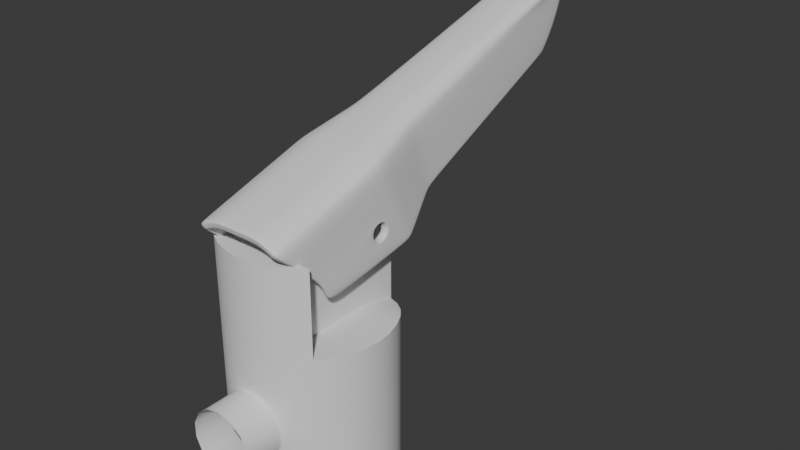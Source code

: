 # Source: extinguisher.blend  (saved by Blender 4.0.36; exported with 4.5.12 LTS)
import bpy
from mathutils import Matrix  # noqa: F401  (used for matrix-valued properties, if any)

bpy.ops.wm.read_factory_settings(use_empty=True)
scene = bpy.context.scene
scene.name = 'Scene'

# ---- node groups
ng_auto_smooth = bpy.data.node_groups.new('Auto Smooth', 'GeometryNodeTree')
_s = ng_auto_smooth.interface.new_socket(name='Geometry', in_out='OUTPUT', socket_type='NodeSocketGeometry')
_s = ng_auto_smooth.interface.new_socket(name='Geometry', in_out='INPUT', socket_type='NodeSocketGeometry')
_s = ng_auto_smooth.interface.new_socket(name='Angle', in_out='INPUT', socket_type='NodeSocketFloat')
_s.subtype = 'ANGLE'
_s.min_value = 0.0
_s.max_value = 3.142
ng_auto_smooth.is_modifier = True
_N = ng_auto_smooth.nodes; _L = ng_auto_smooth.links
n0 = _N.new('NodeGroupOutput'); n0.name = 'Group Output'; n0.location = (480, -100)
n1 = _N.new('NodeGroupInput'); n1.name = 'Group Input'; n1.location = (-420, -300)
n2 = _N.new('NodeGroupInput'); n2.name = 'Group Input.001'; n2.location = (-60, -100)
n3 = _N.new('GeometryNodeSetShadeSmooth'); n3.name = 'Set Shade Smooth'; n3.location = (120, -100)
n3.domain = 'EDGE'
n4 = _N.new('GeometryNodeSetShadeSmooth'); n4.name = 'Set Shade Smooth.001'; n4.location = (300, -100)
n5 = _N.new('GeometryNodeInputMeshEdgeAngle'); n5.name = 'Edge Angle'; n5.location = (-420, -220)
n6 = _N.new('GeometryNodeInputEdgeSmooth'); n6.name = 'Is Edge Smooth'; n6.location = (-60, -160)
n7 = _N.new('GeometryNodeInputShadeSmooth'); n7.name = 'Is Face Smooth'; n7.location = (-240, -340)
n8 = _N.new('FunctionNodeBooleanMath'); n8.name = 'Boolean Math'; n8.location = (-60, -220)
n9 = _N.new('FunctionNodeCompare'); n9.name = 'Compare'; n9.location = (-240, -180)
n9.operation = 'LESS_EQUAL'
_L.new(n5.outputs[0], n9.inputs[0])
_L.new(n4.outputs[0], n0.inputs[0])
_L.new(n1.outputs[1], n9.inputs[1])
_L.new(n9.outputs[0], n8.inputs[0])
_L.new(n7.outputs[0], n8.inputs[1])
_L.new(n2.outputs[0], n3.inputs[0])
_L.new(n6.outputs[0], n3.inputs[1])
_L.new(n3.outputs[0], n4.inputs[0])
_L.new(n8.outputs[0], n3.inputs[2])
n0.is_active_output = True

# ---- world
world_world = bpy.data.worlds.new('World'); scene.world = world_world
world_world.use_nodes = True; world_world.node_tree.nodes.clear()
_N = world_world.node_tree.nodes; _L = world_world.node_tree.links
n0 = _N.new('ShaderNodeOutputWorld'); n0.name = 'World Output'; n0.location = (300, 300)
n1 = _N.new('ShaderNodeBackground'); n1.name = 'Background'; n1.location = (10, 300)
n1.inputs[0].default_value = (0.05088, 0.05088, 0.05088, 1.0)
_L.new(n1.outputs[0], n0.inputs[0])
n0.is_active_output = True
world_world.color = (0.05088, 0.05088, 0.05088)
world_world.use_sun_shadow = False
world_world.sun_shadow_jitter_overblur = 0.0

# ---- meshes
me_cylinder_003 = bpy.data.meshes.new('Cylinder.003')
me_cylinder_003.from_pydata([(0.0, -1.0, -1.132), (-0.1951, -0.9808, -1.132), (-0.3827, -0.9239, -1.132), (-0.5556, -0.8315, -1.132), (-0.7071, -0.7071, -1.132), (-0.8315, -0.5556, -1.132), (-0.9239, -0.3827, -1.132), (-0.9808, -0.1951, -1.132), (-1.0, 0.0, -1.132), (-0.8315, -0.5556, -0.7778), (-0.9239, -0.3827, -0.5556), (-0.9239, -0.3827, -0.7778), (-0.9808, -0.1951, -0.7778), (-1.0, 0.0, -0.7778), (-0.8315, -0.5556, -0.9318), (-0.9239, -0.3827, -0.9318), (-0.9808, -0.1951, -0.9318), (-1.0, 0.0, -0.9318), (0.0, -0.9781, -0.7778), (0.0, -1.0, -0.7578), (0.0, -0.9936, -0.7719), (-0.1984, -0.9585, -0.7778), (-0.1951, -0.9808, -0.7578), (-0.1961, -0.9742, -0.7719), (-0.3927, -0.8993, -0.7778), (-0.3827, -0.9239, -0.7578), (-0.3856, -0.9167, -0.7719), (-0.5327, -0.8244, -0.7778), (-0.5556, -0.8315, -0.7578), (-0.5489, -0.8294, -0.7719), (-0.6512, -0.7271, -0.7778), (-0.721, -0.6932, -0.7578), (-0.6871, -0.7071, -0.7978), (-0.6889, -0.7137, -0.7719), (-0.6922, -0.7091, -0.7778), (-0.7053, -0.703, -0.7777), (-0.6692, -0.713, -0.7836), (0.0, -0.9781, -0.9318), (0.0, -1.0, -0.9518), (0.0, -0.9936, -0.9377), (-0.1984, -0.9585, -0.9318), (-0.1951, -0.9808, -0.9518), (-0.1961, -0.9742, -0.9377), (-0.3927, -0.8993, -0.9318), (-0.3827, -0.9239, -0.9518), (-0.3856, -0.9167, -0.9377), (-0.5327, -0.8244, -0.9318), (-0.5556, -0.8315, -0.9518), (-0.5489, -0.8294, -0.9377), (-0.6512, -0.7271, -0.9318), (-0.6871, -0.7071, -0.9118), (-0.721, -0.6932, -0.9518), (-0.6692, -0.713, -0.926), (-0.6922, -0.7091, -0.9318), (-0.7053, -0.703, -0.9319), (-0.6889, -0.7137, -0.9377), (0.0, -0.7071, -0.9118), (0.0, -0.7271, -0.9318), (0.0, -0.713, -0.926), (-0.2357, -0.7071, -0.9118), (-0.2327, -0.7271, -0.9318), (-0.2348, -0.713, -0.926), (-0.4632, -0.7271, -0.9318), (-0.4714, -0.7071, -0.9118), (-0.469, -0.713, -0.926), (0.0, -0.7271, -0.7778), (0.0, -0.7071, -0.7978), (0.0, -0.713, -0.7836), (-0.2327, -0.7271, -0.7778), (-0.2357, -0.7071, -0.7978), (-0.2348, -0.713, -0.7836), (-0.4714, -0.7071, -0.7978), (-0.4632, -0.7271, -0.7778), (-0.469, -0.713, -0.7836), (0.0, 1.0, -1.132), (-0.1951, 0.9808, -1.132), (-0.3827, 0.9239, -1.132), (-0.5556, 0.8315, -1.132), (-0.7071, 0.7071, -1.132), (-0.8315, 0.5556, -1.132), (-0.9239, 0.3827, -1.132), (-0.9808, 0.1951, -1.132), (0.0, 1.0, -0.5556), (-0.3827, 0.9239, -0.5556), (-0.7071, 0.7071, -0.5556), (-0.8315, 0.5556, -0.5556), (-0.8315, 0.5556, -0.7778), (-0.9239, 0.3827, -0.5556), (-0.9239, 0.3827, -0.7778), (-0.9808, 0.1951, -0.7778), (-0.8315, 0.5556, -0.9318), (-0.9239, 0.3827, -0.9318), (-0.9808, 0.1951, -0.9318), (0.0, 0.9781, -0.7778), (0.0, 1.0, -0.7578), (0.0, 0.9936, -0.7719), (-0.1984, 0.9585, -0.7778), (-0.1951, 0.9808, -0.7578), (-0.1961, 0.9742, -0.7719), (-0.3927, 0.8993, -0.7778), (-0.3827, 0.9239, -0.7578), (-0.3856, 0.9167, -0.7719), (-0.5327, 0.8244, -0.7778), (-0.5556, 0.8315, -0.7578), (-0.5489, 0.8294, -0.7719), (-0.6512, 0.7271, -0.7778), (-0.721, 0.6932, -0.7578), (-0.6871, 0.7071, -0.7978), (-0.6889, 0.7137, -0.7719), (-0.6922, 0.7091, -0.7778), (-0.7053, 0.703, -0.7777), (-0.6692, 0.713, -0.7836), (0.0, 0.9781, -0.9318), (0.0, 1.0, -0.9518), (0.0, 0.9936, -0.9377), (-0.1984, 0.9585, -0.9318), (-0.1951, 0.9808, -0.9518), (-0.1961, 0.9742, -0.9377), (-0.3927, 0.8993, -0.9318), (-0.3827, 0.9239, -0.9518), (-0.3856, 0.9167, -0.9377), (-0.5327, 0.8244, -0.9318), (-0.5556, 0.8315, -0.9518), (-0.5489, 0.8294, -0.9377), (-0.6512, 0.7271, -0.9318), (-0.6871, 0.7071, -0.9118), (-0.721, 0.6932, -0.9518), (-0.6692, 0.713, -0.926), (-0.6922, 0.7091, -0.9318), (-0.7053, 0.703, -0.9319), (-0.6889, 0.7137, -0.9377), (0.0, 0.7071, -0.9118), (0.0, 0.7271, -0.9318), (0.0, 0.713, -0.926), (-0.2357, 0.7071, -0.9118), (-0.2327, 0.7271, -0.9318), (-0.2348, 0.713, -0.926), (-0.4632, 0.7271, -0.9318), (-0.4714, 0.7071, -0.9118), (-0.469, 0.713, -0.926), (0.0, 0.7271, -0.7778), (0.0, 0.7071, -0.7978), (0.0, 0.713, -0.7836), (-0.2327, 0.7271, -0.7778), (-0.2357, 0.7071, -0.7978), (-0.2348, 0.713, -0.7836), (-0.4714, 0.7071, -0.7978), (-0.4632, 0.7271, -0.7778), (-0.469, 0.713, -0.7836), (0.0, 1.0, 0.7945), (0.0, -1.0, 1.0), (-0.1951, -0.9808, 1.0), (-0.3827, -0.9239, 1.0), (-0.5556, -0.8315, 1.0), (-0.8315, -0.5556, 1.0), (-0.9239, -0.3827, 1.0), (-0.9808, -0.1951, 1.0), (-1.0, 0.0, 1.0), (-0.9808, 0.1951, 1.0), (-0.9239, 0.3827, 1.0), (-0.8315, 0.5556, 0.9882), (-0.5556, 0.8315, 0.9138), (-0.3827, 0.9239, 0.8747), (-0.1951, 0.9808, 0.8348), (0.0, 1.0, -0.3333), (0.0, 1.0, -0.1111), (0.0, 1.0, 0.1111), (0.0, 1.0, 0.3333), (0.0, 1.0, 0.5556), (0.0, 1.0, 0.7778), (0.0, -1.0, 0.7778), (0.0, -1.0, 0.5556), (0.0, -1.0, -0.5556), (-0.1951, -0.9808, 0.7778), (-0.1951, -0.9808, 0.5556), (-0.1951, -0.9808, -0.5556), (-0.3827, -0.9239, 0.7778), (-0.3827, -0.9239, 0.5556), (-0.3827, -0.9239, -0.5556), (-0.5556, -0.8315, 0.7778), (-0.5556, -0.8315, 0.5556), (-0.5556, -0.8315, 0.3333), (-0.5556, -0.8315, 0.1111), (-0.5556, -0.8315, -0.1111), (-0.5556, -0.8315, -0.3333), (-0.5556, -0.8315, -0.5556), (-0.7071, -0.7071, 0.7778), (-0.7071, -0.7071, 0.5556), (-0.7071, -0.7071, 0.3333), (-0.7071, -0.7071, 0.1111), (-0.7071, -0.7071, -0.1111), (-0.7071, -0.7071, -0.3333), (-0.7071, -0.7071, -0.5556), (-0.8315, -0.5556, 0.7778), (-0.8315, -0.5556, 0.5556), (-0.8315, -0.5556, 0.3333), (-0.8315, -0.5556, 0.1111), (-0.8315, -0.5556, -0.1111), (-0.8315, -0.5556, -0.3333), (-0.8315, -0.5556, -0.5556), (-0.9239, -0.3827, 0.7778), (-0.9239, -0.3827, 0.5556), (-0.9239, -0.3827, 0.3333), (-0.9239, -0.3827, 0.1111), (-0.9239, -0.3827, -0.1111), (-0.9239, -0.3827, -0.3333), (-0.9808, -0.1951, 0.7778), (-0.9808, -0.1951, 0.5556), (-0.9808, -0.1951, 0.3333), (-0.9808, -0.1951, 0.1111), (-0.9808, -0.1951, -0.1111), (-0.9808, -0.1951, -0.3333), (-0.9808, -0.1951, -0.5556), (-1.0, 0.0, 0.7778), (-1.0, 0.0, 0.5556), (-1.0, 0.0, 0.3333), (-1.0, 0.0, 0.1111), (-1.0, 0.0, -0.1111), (-1.0, 0.0, -0.3333), (-1.0, 0.0, -0.5556), (-0.9808, 0.1951, 0.7778), (-0.9808, 0.1951, 0.5556), (-0.9808, 0.1951, 0.3333), (-0.9808, 0.1951, 0.1111), (-0.9808, 0.1951, -0.1111), (-0.9808, 0.1951, -0.3333), (-0.9808, 0.1951, -0.5556), (-0.9239, 0.3827, 0.7778), (-0.9239, 0.3827, 0.5556), (-0.9239, 0.3827, 0.3333), (-0.9239, 0.3827, 0.1111), (-0.9239, 0.3827, -0.1111), (-0.9239, 0.3827, -0.3333), (-0.8315, 0.5556, 0.7778), (-0.8315, 0.5556, 0.5556), (-0.8315, 0.5556, 0.3333), (-0.8315, 0.5556, 0.1111), (-0.8315, 0.5556, -0.1111), (-0.8315, 0.5556, -0.3333), (-0.7071, 0.7071, 0.7778), (-0.7071, 0.7071, 0.5556), (-0.7071, 0.7071, 0.3333), (-0.7071, 0.7071, 0.1111), (-0.7071, 0.7071, -0.1111), (-0.7071, 0.7071, -0.3333), (-0.5556, 0.8315, 0.7778), (-0.5556, 0.8315, 0.5556), (-0.5556, 0.8315, 0.3333), (-0.5556, 0.8315, 0.1111), (-0.5556, 0.8315, -0.1111), (-0.5556, 0.8315, -0.3333), (-0.5556, 0.8315, -0.5556), (-0.3827, 0.9239, 0.7778), (-0.3827, 0.9239, 0.5556), (-0.3827, 0.9239, 0.3333), (-0.3827, 0.9239, 0.1111), (-0.3827, 0.9239, -0.1111), (-0.3827, 0.9239, -0.3333), (-0.1951, 0.9808, 0.7778), (-0.1951, 0.9808, 0.5556), (-0.1951, 0.9808, 0.3333), (-0.1951, 0.9808, 0.1111), (-0.1951, 0.9808, -0.1111), (-0.1951, 0.9808, -0.3333), (-0.1951, 0.9808, -0.5556), (0.0, -1.437, 0.4168), (0.0, -1.437, -0.4168), (-0.1809, -1.437, 0.3755), (-0.1809, -1.437, -0.3755), (-0.3259, -1.437, 0.2599), (-0.4064, -1.437, 0.09275), (-0.4064, -1.437, -0.09275), (-0.3259, -1.437, -0.2599), (0.0, -0.9769, 0.4168), (0.0, -0.9605, 0.4437), (0.0, -0.9614, 0.4247), (0.0, -0.9605, -0.4437), (0.0, -0.9769, -0.4168), (0.0, -0.9614, -0.4247), (-0.1809, -0.9769, 0.3755), (-0.183, -0.9556, 0.4033), (-0.1815, -0.9599, 0.3837), (-0.183, -0.9556, -0.4033), (-0.1809, -0.9769, -0.3755), (-0.1815, -0.9599, -0.3837), (-0.3259, -0.9769, 0.2599), (-0.3428, -0.9422, 0.2757), (-0.3308, -0.956, 0.2645), (-0.427, -0.9345, 0.09529), (-0.4064, -0.9769, 0.09275), (-0.4124, -0.9538, 0.09349), (-0.427, -0.9345, -0.09529), (-0.4064, -0.9769, -0.09275), (-0.4124, -0.9538, -0.09349), (-0.3428, -0.9422, -0.2757), (-0.3259, -0.9769, -0.2599), (-0.3308, -0.956, -0.2645), (0.0, -0.9699, 2.084), (-0.1892, -0.9512, 2.084), (-0.3711, -0.896, 2.084), (-0.5388, -0.8064, 2.084), (-0.6233, -0.7371, 2.084), (0.0, 0.9699, 2.084), (-0.3527, 0.9016, 2.084), (-0.1892, 0.9512, 2.084), (0.0, -0.7071, 2.084), (-0.1998, -0.7071, 2.084), (-0.3555, -0.7371, 2.084), (-0.7071, -0.7071, 1.0), (-0.7071, 0.7071, 0.9518), (-0.3841, -0.5556, 1.0), (-0.3841, -0.3827, 1.0), (-0.3841, -0.1951, 1.0), (-0.3841, 0.0, 1.0), (-0.3841, 0.1951, 1.0), (-0.3841, 0.3827, 1.0), (-0.3841, 0.5556, 0.9882), (-0.3841, -0.7071, 1.0), (-0.3841, 0.7071, 0.9518), (-0.1957, 0.7773, 2.084), (-0.1962, 0.5898, 2.084), (-0.1967, 0.4022, 2.084), (-0.1972, 0.2147, 2.084), (-0.1978, 0.02714, 2.084), (-0.1983, -0.1604, 2.084), (-0.1988, -0.3479, 2.084), (-0.1993, -0.5355, 2.084), (-0.353, 0.7272, 2.084), (-0.3533, 0.546, 2.084), (-0.3536, 0.3648, 2.084), (-0.354, 0.1836, 2.084), (-0.3543, 0.002335, 2.084), (-0.3546, -0.1789, 2.084), (-0.3549, -0.3601, 2.084), (-0.3552, -0.5413, 2.084), (0.0, 0.7942, 2.084), (0.0, 0.6045, 2.084), (0.0, 0.4149, 2.084), (0.0, 0.2252, 2.084), (0.0, 0.0355, 2.084), (0.0, -0.1542, 2.084), (0.0, -0.3439, 2.084), (0.0, -0.5335, 2.084), (0.0, 1.0, 0.7813), (0.0, -1.0, 0.9868), (-0.1951, -0.9808, 0.9868), (-0.3827, -0.9239, 0.9868), (-0.5556, -0.8315, 0.9868), (-0.7071, -0.7071, 0.9868), (-0.8315, -0.5556, 0.9868), (-0.9239, -0.3827, 0.9868), (-0.9808, -0.1951, 0.9868), (-1.0, 0.0, 0.9868), (-0.9808, 0.1951, 0.9868), (-0.9239, 0.3827, 0.9868), (-0.8315, 0.5556, 0.975), (-0.7071, 0.7071, 0.9386), (-0.5556, 0.8315, 0.9006), (-0.3827, 0.9239, 0.8615), (-0.1951, 0.9808, 0.8216), (-0.3827, -0.9239, 1.029), (-0.5556, -0.8315, 1.029), (0.0, -1.0, 1.029), (-0.1951, -0.9808, 1.029), (-0.7071, -0.7071, 1.029), (0.0, 1.0, 0.8239), (-0.3827, 0.9239, 0.904), (-0.1951, 0.9808, 0.8641), (-0.3841, 0.7076, 0.9811), (-0.3841, 0.5553, 1.018), (-0.3841, 0.3822, 1.029), (-0.3841, 0.1948, 1.029), (-0.3841, 6.462e-05, 1.029), (-0.3841, -0.1947, 1.029), (-0.3841, -0.3821, 1.029), (-0.3841, -0.5552, 1.029), (-0.3841, -0.7071, 1.029), (-0.3827, -0.9239, 2.05), (0.0, -1.0, 2.05), (0.0, 1.0, 2.05), (-0.3827, 0.9239, 2.05), (-0.3831, 0.7267, 2.05), (-0.3834, 0.5463, 2.05), (-0.3837, 0.3654, 2.05), (-0.384, 0.184, 2.05), (-0.3843, 0.002312, 2.05), (-0.3846, -0.1793, 2.05), (-0.3849, -0.3608, 2.05), (-0.3852, -0.5417, 2.05), (-0.5556, -0.8315, 2.05), (-0.1951, -0.9808, 2.05), (-0.7071, -0.7071, 2.05), (-0.1951, 0.9808, 2.05), (-0.3854, -0.7071, 2.05), (0.0, -1.0, 2.084), (-0.1951, -0.9808, 2.084), (-0.3827, -0.9239, 2.084), (-0.5556, -0.8315, 2.084), (-0.7071, -0.7071, 2.084), (0.0, 1.0, 2.084), (-0.1951, 0.9808, 2.084), (-0.3827, 0.9239, 2.084), (-0.3855, -0.7071, 2.084), (-0.3852, -0.5413, 2.084), (-0.383, 0.7273, 2.084), (-0.3833, 0.546, 2.084), (-0.3836, 0.3648, 2.084), (-0.384, 0.1836, 2.084), (-0.3843, 0.002386, 2.084), (-0.3846, -0.1788, 2.084), (-0.3849, -0.3601, 2.084), (0.1951, -0.9808, -1.132), (0.3827, -0.9239, -1.132), (0.5556, -0.8315, -1.132), (0.7071, -0.7071, -1.132), (0.8315, -0.5556, -1.132), (0.9239, -0.3827, -1.132), (0.9808, -0.1951, -1.132), (1.0, 0.0, -1.132), (0.8315, -0.5556, -0.7778), (0.9239, -0.3827, -0.5556), (0.9239, -0.3827, -0.7778), (0.9808, -0.1951, -0.7778), (1.0, 0.0, -0.7778), (0.8315, -0.5556, -0.9318), (0.9239, -0.3827, -0.9318), (0.9808, -0.1951, -0.9318), (1.0, 0.0, -0.9318), (0.1984, -0.9585, -0.7778), (0.1951, -0.9808, -0.7578), (0.1961, -0.9742, -0.7719), (0.3927, -0.8993, -0.7778), (0.3827, -0.9239, -0.7578), (0.3856, -0.9167, -0.7719), (0.5327, -0.8244, -0.7778), (0.5556, -0.8315, -0.7578), (0.5489, -0.8294, -0.7719), (0.6512, -0.7271, -0.7778), (0.721, -0.6932, -0.7578), (0.6871, -0.7071, -0.7978), (0.6889, -0.7137, -0.7719), (0.6922, -0.7091, -0.7778), (0.7053, -0.703, -0.7777), (0.6692, -0.713, -0.7836), (0.1984, -0.9585, -0.9318), (0.1951, -0.9808, -0.9518), (0.1961, -0.9742, -0.9377), (0.3927, -0.8993, -0.9318), (0.3827, -0.9239, -0.9518), (0.3856, -0.9167, -0.9377), (0.5327, -0.8244, -0.9318), (0.5556, -0.8315, -0.9518), (0.5489, -0.8294, -0.9377), (0.6512, -0.7271, -0.9318), (0.6871, -0.7071, -0.9118), (0.721, -0.6932, -0.9518), (0.6692, -0.713, -0.926), (0.6922, -0.7091, -0.9318), (0.7053, -0.703, -0.9319), (0.6889, -0.7137, -0.9377), (0.2357, -0.7071, -0.9118), (0.2327, -0.7271, -0.9318), (0.2348, -0.713, -0.926), (0.4632, -0.7271, -0.9318), (0.4714, -0.7071, -0.9118), (0.469, -0.713, -0.926), (0.2327, -0.7271, -0.7778), (0.2357, -0.7071, -0.7978), (0.2348, -0.713, -0.7836), (0.4714, -0.7071, -0.7978), (0.4632, -0.7271, -0.7778), (0.469, -0.713, -0.7836), (0.1951, 0.9808, -1.132), (0.3827, 0.9239, -1.132), (0.5556, 0.8315, -1.132), (0.7071, 0.7071, -1.132), (0.8315, 0.5556, -1.132), (0.9239, 0.3827, -1.132), (0.9808, 0.1951, -1.132), (0.3827, 0.9239, -0.5556), (0.7071, 0.7071, -0.5556), (0.8315, 0.5556, -0.5556), (0.8315, 0.5556, -0.7778), (0.9239, 0.3827, -0.5556), (0.9239, 0.3827, -0.7778), (0.9808, 0.1951, -0.7778), (0.8315, 0.5556, -0.9318), (0.9239, 0.3827, -0.9318), (0.9808, 0.1951, -0.9318), (0.1984, 0.9585, -0.7778), (0.1951, 0.9808, -0.7578), (0.1961, 0.9742, -0.7719), (0.3927, 0.8993, -0.7778), (0.3827, 0.9239, -0.7578), (0.3856, 0.9167, -0.7719), (0.5327, 0.8244, -0.7778), (0.5556, 0.8315, -0.7578), (0.5489, 0.8294, -0.7719), (0.6512, 0.7271, -0.7778), (0.721, 0.6932, -0.7578), (0.6871, 0.7071, -0.7978), (0.6889, 0.7137, -0.7719), (0.6922, 0.7091, -0.7778), (0.7053, 0.703, -0.7777), (0.6692, 0.713, -0.7836), (0.1984, 0.9585, -0.9318), (0.1951, 0.9808, -0.9518), (0.1961, 0.9742, -0.9377), (0.3927, 0.8993, -0.9318), (0.3827, 0.9239, -0.9518), (0.3856, 0.9167, -0.9377), (0.5327, 0.8244, -0.9318), (0.5556, 0.8315, -0.9518), (0.5489, 0.8294, -0.9377), (0.6512, 0.7271, -0.9318), (0.6871, 0.7071, -0.9118), (0.721, 0.6932, -0.9518), (0.6692, 0.713, -0.926), (0.6922, 0.7091, -0.9318), (0.7053, 0.703, -0.9319), (0.6889, 0.7137, -0.9377), (0.2357, 0.7071, -0.9118), (0.2327, 0.7271, -0.9318), (0.2348, 0.713, -0.926), (0.4632, 0.7271, -0.9318), (0.4714, 0.7071, -0.9118), (0.469, 0.713, -0.926), (0.2327, 0.7271, -0.7778), (0.2357, 0.7071, -0.7978), (0.2348, 0.713, -0.7836), (0.4714, 0.7071, -0.7978), (0.4632, 0.7271, -0.7778), (0.469, 0.713, -0.7836), (0.1951, -0.9808, 1.0), (0.3827, -0.9239, 1.0), (0.5556, -0.8315, 1.0), (0.8315, -0.5556, 1.0), (0.9239, -0.3827, 1.0), (0.9808, -0.1951, 1.0), (1.0, 0.0, 1.0), (0.9808, 0.1951, 1.0), (0.9239, 0.3827, 1.0), (0.8315, 0.5556, 0.9882), (0.7071, 0.7071, 0.9518), (0.5556, 0.8315, 0.9138), (0.3827, 0.9239, 0.8747), (0.1951, 0.9808, 0.8348), (0.1951, -0.9808, 0.7778), (0.1951, -0.9808, 0.5556), (0.1951, -0.9808, -0.5556), (0.3827, -0.9239, 0.7778), (0.3827, -0.9239, 0.5556), (0.3827, -0.9239, -0.5556), (0.5556, -0.8315, 0.7778), (0.5556, -0.8315, 0.5556), (0.5556, -0.8315, 0.3333), (0.5556, -0.8315, 0.1111), (0.5556, -0.8315, -0.1111), (0.5556, -0.8315, -0.3333), (0.5556, -0.8315, -0.5556), (0.7071, -0.7071, 0.7778), (0.7071, -0.7071, 0.5556), (0.7071, -0.7071, 0.3333), (0.7071, -0.7071, 0.1111), (0.7071, -0.7071, -0.1111), (0.7071, -0.7071, -0.3333), (0.7071, -0.7071, -0.5556), (0.8315, -0.5556, 0.7778), (0.8315, -0.5556, 0.5556), (0.8315, -0.5556, 0.3333), (0.8315, -0.5556, 0.1111), (0.8315, -0.5556, -0.1111), (0.8315, -0.5556, -0.3333), (0.8315, -0.5556, -0.5556), (0.9239, -0.3827, 0.7778), (0.9239, -0.3827, 0.5556), (0.9239, -0.3827, 0.3333), (0.9239, -0.3827, 0.1111), (0.9239, -0.3827, -0.1111), (0.9239, -0.3827, -0.3333), (0.9808, -0.1951, 0.7778), (0.9808, -0.1951, 0.5556), (0.9808, -0.1951, 0.3333), (0.9808, -0.1951, 0.1111), (0.9808, -0.1951, -0.1111), (0.9808, -0.1951, -0.3333), (0.9808, -0.1951, -0.5556), (1.0, 0.0, 0.7778), (1.0, 0.0, 0.5556), (1.0, 0.0, 0.3333), (1.0, 0.0, 0.1111), (1.0, 0.0, -0.1111), (1.0, 0.0, -0.3333), (1.0, 0.0, -0.5556), (0.9808, 0.1951, 0.7778), (0.9808, 0.1951, 0.5556), (0.9808, 0.1951, 0.3333), (0.9808, 0.1951, 0.1111), (0.9808, 0.1951, -0.1111), (0.9808, 0.1951, -0.3333), (0.9808, 0.1951, -0.5556), (0.9239, 0.3827, 0.7778), (0.9239, 0.3827, 0.5556), (0.9239, 0.3827, 0.3333), (0.9239, 0.3827, 0.1111), (0.9239, 0.3827, -0.1111), (0.9239, 0.3827, -0.3333), (0.8315, 0.5556, 0.7778), (0.8315, 0.5556, 0.5556), (0.8315, 0.5556, 0.3333), (0.8315, 0.5556, 0.1111), (0.8315, 0.5556, -0.1111), (0.8315, 0.5556, -0.3333), (0.7071, 0.7071, 0.7778), (0.7071, 0.7071, 0.5556), (0.7071, 0.7071, 0.3333), (0.7071, 0.7071, 0.1111), (0.7071, 0.7071, -0.1111), (0.7071, 0.7071, -0.3333), (0.5556, 0.8315, 0.7778), (0.5556, 0.8315, 0.5556), (0.5556, 0.8315, 0.3333), (0.5556, 0.8315, 0.1111), (0.5556, 0.8315, -0.1111), (0.5556, 0.8315, -0.3333), (0.5556, 0.8315, -0.5556), (0.3827, 0.9239, 0.7778), (0.3827, 0.9239, 0.5556), (0.3827, 0.9239, 0.3333), (0.3827, 0.9239, 0.1111), (0.3827, 0.9239, -0.1111), (0.3827, 0.9239, -0.3333), (0.1951, 0.9808, 0.7778), (0.1951, 0.9808, 0.5556), (0.1951, 0.9808, 0.3333), (0.1951, 0.9808, 0.1111), (0.1951, 0.9808, -0.1111), (0.1951, 0.9808, -0.3333), (0.1951, 0.9808, -0.5556), (0.1809, -1.437, 0.3755), (0.1809, -1.437, -0.3755), (0.3259, -1.437, 0.2599), (0.4064, -1.437, 0.09275), (0.4064, -1.437, -0.09275), (0.3259, -1.437, -0.2599), (0.1809, -0.9769, 0.3755), (0.183, -0.9556, 0.4033), (0.1815, -0.9599, 0.3837), (0.183, -0.9556, -0.4033), (0.1809, -0.9769, -0.3755), (0.1815, -0.9599, -0.3837), (0.3259, -0.9769, 0.2599), (0.3428, -0.9422, 0.2757), (0.3308, -0.956, 0.2645), (0.427, -0.9345, 0.09529), (0.4064, -0.9769, 0.09275), (0.4124, -0.9538, 0.09349), (0.427, -0.9345, -0.09529), (0.4064, -0.9769, -0.09275), (0.4124, -0.9538, -0.09349), (0.3428, -0.9422, -0.2757), (0.3259, -0.9769, -0.2599), (0.3308, -0.956, -0.2645), (0.1892, -0.9512, 2.084), (0.3711, -0.896, 2.084), (0.5388, -0.8064, 2.084), (0.6233, -0.7371, 2.084), (0.3527, 0.9016, 2.084), (0.1892, 0.9512, 2.084), (0.1998, -0.7071, 2.084), (0.3555, -0.7371, 2.084), (0.7071, -0.7071, 1.0), (0.3841, -0.5556, 1.0), (0.3841, -0.3827, 1.0), (0.3841, -0.1951, 1.0), (0.3841, 0.0, 1.0), (0.3841, 0.1951, 1.0), (0.3841, 0.3827, 1.0), (0.3841, 0.5556, 0.9882), (0.3841, 0.7071, 0.9518), (0.3841, -0.7071, 1.0), (0.1957, 0.7773, 2.084), (0.1962, 0.5898, 2.084), (0.1967, 0.4022, 2.084), (0.1972, 0.2147, 2.084), (0.1978, 0.02714, 2.084), (0.1983, -0.1604, 2.084), (0.1988, -0.3479, 2.084), (0.1993, -0.5355, 2.084), (0.353, 0.7272, 2.084), (0.3533, 0.546, 2.084), (0.3536, 0.3648, 2.084), (0.354, 0.1836, 2.084), (0.3543, 0.002335, 2.084), (0.3546, -0.1789, 2.084), (0.3549, -0.3601, 2.084), (0.3552, -0.5413, 2.084), (0.1951, -0.9808, 0.9868), (0.3827, -0.9239, 0.9868), (0.5556, -0.8315, 0.9868), (0.7071, -0.7071, 0.9868), (0.8315, -0.5556, 0.9868), (0.9239, -0.3827, 0.9868), (0.9808, -0.1951, 0.9868), (1.0, 0.0, 0.9868), (0.9808, 0.1951, 0.9868), (0.9239, 0.3827, 0.9868), (0.8315, 0.5556, 0.975), (0.7071, 0.7071, 0.9386), (0.5556, 0.8315, 0.9006), (0.3827, 0.9239, 0.8615), (0.1951, 0.9808, 0.8216), (0.3827, -0.9239, 1.029), (0.5556, -0.8315, 1.029), (0.1951, -0.9808, 1.029), (0.7071, -0.7071, 1.029), (0.3827, 0.9239, 0.904), (0.1951, 0.9808, 0.8641), (0.3841, 0.7076, 0.9811), (0.3841, 0.5553, 1.018), (0.3841, 0.3822, 1.029), (0.3841, 0.1948, 1.029), (0.3841, 6.462e-05, 1.029), (0.3841, -0.1947, 1.029), (0.3841, -0.3821, 1.029), (0.3841, -0.5552, 1.029), (0.3841, -0.7071, 1.029), (0.3827, -0.9239, 2.05), (0.3827, 0.9239, 2.05), (0.3831, 0.7267, 2.05), (0.3834, 0.5463, 2.05), (0.3837, 0.3654, 2.05), (0.384, 0.184, 2.05), (0.3843, 0.002312, 2.05), (0.3846, -0.1793, 2.05), (0.3849, -0.3608, 2.05), (0.3852, -0.5417, 2.05), (0.5556, -0.8315, 2.05), (0.1951, -0.9808, 2.05), (0.7071, -0.7071, 2.05), (0.1951, 0.9808, 2.05), (0.3854, -0.7071, 2.05), (0.1951, -0.9808, 2.084), (0.3827, -0.9239, 2.084), (0.5556, -0.8315, 2.084), (0.7071, -0.7071, 2.084), (0.1951, 0.9808, 2.084), (0.3827, 0.9239, 2.084), (0.3855, -0.7071, 2.084), (0.3852, -0.5413, 2.084), (0.383, 0.7273, 2.084), (0.3833, 0.546, 2.084), (0.3836, 0.3648, 2.084), (0.384, 0.1836, 2.084), (0.3843, 0.002386, 2.084), (0.3846, -0.1788, 2.084), (0.3849, -0.3601, 2.084)], [], [(16, 12, 13, 17), (12, 212, 219, 13), (15, 11, 12, 16), (11, 10, 212, 12), (14, 9, 11, 15), (9, 199, 10, 11), (63, 71, 32, 50), (51, 31, 9, 14), (31, 192, 199, 9), (30, 72, 24, 27), (24, 72, 68, 21), (21, 68, 65, 18), (40, 37, 57, 60), (43, 40, 60, 62), (49, 46, 43, 62), (4, 51, 14, 5), (5, 14, 15, 6), (6, 15, 16, 7), (7, 16, 17, 8), (56, 66, 69, 59), (59, 69, 71, 63), (22, 175, 178, 25), (19, 172, 175, 22), (25, 178, 185, 28), (28, 185, 192, 31), (1, 41, 44, 2), (0, 38, 41, 1), (2, 44, 47, 3), (3, 47, 51, 4), (30, 33, 34, 36), (31, 35, 34, 33), (32, 36, 34, 35), (49, 52, 53, 55), (50, 54, 53, 52), (51, 55, 53, 54), (28, 31, 33, 29), (29, 33, 30, 27), (25, 28, 29, 26), (26, 29, 27, 24), (22, 25, 26, 23), (23, 26, 24, 21), (19, 22, 23, 20), (20, 23, 21, 18), (63, 50, 52, 64), (64, 52, 49, 62), (72, 30, 36, 73), (73, 36, 32, 71), (31, 51, 54, 35), (35, 54, 50, 32), (37, 40, 42, 39), (39, 42, 41, 38), (40, 43, 45, 42), (42, 45, 44, 41), (43, 46, 48, 45), (45, 48, 47, 44), (46, 49, 55, 48), (48, 55, 51, 47), (56, 59, 61, 58), (58, 61, 60, 57), (59, 63, 64, 61), (61, 64, 62, 60), (65, 68, 70, 67), (67, 70, 69, 66), (68, 72, 73, 70), (70, 73, 71, 69), (92, 17, 13, 89), (89, 13, 219, 226), (91, 92, 89, 88), (88, 89, 226, 87), (90, 91, 88, 86), (86, 88, 87, 85), (138, 125, 107, 146), (126, 90, 86, 106), (106, 86, 85, 84), (105, 102, 99, 147), (99, 96, 143, 147), (96, 93, 140, 143), (115, 135, 132, 112), (118, 137, 135, 115), (124, 137, 118, 121), (78, 79, 90, 126), (79, 80, 91, 90), (80, 81, 92, 91), (81, 8, 17, 92), (131, 134, 144, 141), (134, 138, 146, 144), (97, 100, 83, 264), (94, 97, 264, 82), (100, 103, 251, 83), (103, 106, 84, 251), (75, 76, 119, 116), (74, 75, 116, 113), (76, 77, 122, 119), (77, 78, 126, 122), (105, 111, 109, 108), (106, 108, 109, 110), (107, 110, 109, 111), (124, 130, 128, 127), (125, 127, 128, 129), (126, 129, 128, 130), (103, 104, 108, 106), (104, 102, 105, 108), (100, 101, 104, 103), (101, 99, 102, 104), (97, 98, 101, 100), (98, 96, 99, 101), (94, 95, 98, 97), (95, 93, 96, 98), (138, 139, 127, 125), (139, 137, 124, 127), (147, 148, 111, 105), (148, 146, 107, 111), (106, 110, 129, 126), (110, 107, 125, 129), (112, 114, 117, 115), (114, 113, 116, 117), (115, 117, 120, 118), (117, 116, 119, 120), (118, 120, 123, 121), (120, 119, 122, 123), (121, 123, 130, 124), (123, 122, 126, 130), (131, 133, 136, 134), (133, 132, 135, 136), (134, 136, 139, 138), (136, 135, 137, 139), (140, 142, 145, 143), (142, 141, 144, 145), (143, 145, 148, 147), (145, 144, 146, 148), (344, 150, 151, 345), (345, 151, 152, 346), (346, 152, 153, 347), (347, 153, 308, 348), (348, 308, 154, 349), (349, 154, 155, 350), (350, 155, 156, 351), (351, 156, 157, 352), (352, 157, 158, 353), (353, 158, 159, 354), (354, 159, 160, 355), (355, 160, 309, 356), (356, 309, 161, 357), (357, 161, 162, 358), (358, 162, 163, 359), (359, 163, 149, 343), (264, 263, 164, 82), (263, 262, 165, 164), (262, 261, 166, 165), (261, 260, 167, 166), (260, 259, 168, 167), (259, 258, 169, 168), (83, 257, 263, 264), (257, 256, 262, 263), (256, 255, 261, 262), (255, 254, 260, 261), (254, 253, 259, 260), (253, 252, 258, 259), (251, 250, 257, 83), (250, 249, 256, 257), (249, 248, 255, 256), (248, 247, 254, 255), (247, 246, 253, 254), (246, 245, 252, 253), (84, 244, 250, 251), (244, 243, 249, 250), (243, 242, 248, 249), (242, 241, 247, 248), (241, 240, 246, 247), (240, 239, 245, 246), (85, 238, 244, 84), (238, 237, 243, 244), (237, 236, 242, 243), (236, 235, 241, 242), (235, 234, 240, 241), (234, 233, 239, 240), (87, 232, 238, 85), (232, 231, 237, 238), (231, 230, 236, 237), (230, 229, 235, 236), (229, 228, 234, 235), (228, 227, 233, 234), (226, 225, 232, 87), (225, 224, 231, 232), (224, 223, 230, 231), (223, 222, 229, 230), (222, 221, 228, 229), (221, 220, 227, 228), (219, 218, 225, 226), (218, 217, 224, 225), (217, 216, 223, 224), (216, 215, 222, 223), (215, 214, 221, 222), (214, 213, 220, 221), (212, 211, 218, 219), (211, 210, 217, 218), (210, 209, 216, 217), (209, 208, 215, 216), (208, 207, 214, 215), (207, 206, 213, 214), (10, 205, 211, 212), (205, 204, 210, 211), (204, 203, 209, 210), (203, 202, 208, 209), (202, 201, 207, 208), (201, 200, 206, 207), (199, 198, 205, 10), (198, 197, 204, 205), (197, 196, 203, 204), (196, 195, 202, 203), (195, 194, 201, 202), (194, 193, 200, 201), (192, 191, 198, 199), (191, 190, 197, 198), (190, 189, 196, 197), (189, 188, 195, 196), (188, 187, 194, 195), (187, 186, 193, 194), (185, 184, 191, 192), (184, 183, 190, 191), (183, 182, 189, 190), (182, 181, 188, 189), (181, 180, 187, 188), (180, 179, 186, 187), (178, 294, 184, 185), (292, 295, 272, 271), (289, 292, 271, 270), (285, 289, 270, 269), (177, 176, 179, 180), (295, 283, 268, 272), (279, 285, 269, 267), (174, 173, 176, 177), (283, 277, 266, 268), (273, 279, 267, 265), (171, 170, 173, 174), (274, 171, 174, 280), (280, 174, 177, 286), (288, 286, 181, 182), (172, 276, 282, 175), (286, 177, 180, 181), (291, 288, 182, 183), (175, 282, 294, 178), (294, 291, 183, 184), (286, 288, 290, 287), (287, 290, 289, 285), (288, 291, 293, 290), (290, 293, 292, 289), (291, 294, 296, 293), (293, 296, 295, 292), (283, 295, 296, 284), (284, 296, 294, 282), (280, 286, 287, 281), (281, 287, 285, 279), (277, 283, 284, 278), (278, 284, 282, 276), (274, 280, 281, 275), (275, 281, 279, 273), (389, 377, 396, 397), (390, 378, 394, 395), (391, 389, 397, 398), (377, 390, 395, 396), (392, 380, 401, 400), (379, 392, 400, 399), (298, 297, 305, 306), (299, 298, 306, 307), (300, 299, 307, 301), (334, 307, 306, 326), (326, 306, 305, 342), (156, 155, 311, 312), (160, 159, 315, 316), (157, 156, 312, 313), (154, 308, 317, 310), (309, 160, 316, 318), (158, 157, 313, 314), (155, 154, 310, 311), (159, 158, 314, 315), (162, 161, 309, 318), (304, 319, 335, 302), (319, 320, 336, 335), (320, 321, 337, 336), (321, 322, 338, 337), (322, 323, 339, 338), (323, 324, 340, 339), (324, 325, 341, 340), (325, 326, 342, 341), (303, 327, 319, 304), (327, 328, 320, 319), (328, 329, 321, 320), (329, 330, 322, 321), (330, 331, 323, 322), (331, 332, 324, 323), (332, 333, 325, 324), (333, 334, 326, 325), (366, 162, 318, 368), (368, 318, 316, 369), (383, 406, 405, 382), (384, 407, 406, 383), (385, 408, 407, 384), (386, 409, 408, 385), (387, 410, 409, 386), (388, 403, 410, 387), (376, 375, 310, 317), (393, 391, 398, 402), (258, 359, 343, 169), (252, 358, 359, 258), (245, 357, 358, 252), (239, 356, 357, 245), (233, 355, 356, 239), (227, 354, 355, 233), (220, 353, 354, 227), (213, 352, 353, 220), (206, 351, 352, 213), (200, 350, 351, 206), (193, 349, 350, 200), (186, 348, 349, 193), (179, 347, 348, 186), (176, 346, 347, 179), (173, 345, 346, 176), (170, 344, 345, 173), (317, 308, 364, 376), (393, 388, 375, 376), (310, 375, 374, 311), (311, 374, 373, 312), (312, 373, 372, 313), (313, 372, 371, 314), (314, 371, 370, 315), (315, 370, 369, 316), (381, 368, 369, 382), (380, 366, 368, 381), (149, 163, 367, 365), (163, 162, 366, 367), (152, 151, 363, 360), (308, 153, 361, 364), (151, 150, 362, 363), (153, 152, 360, 361), (401, 380, 381, 404), (404, 381, 382, 405), (402, 403, 388, 393), (376, 364, 391, 393), (375, 388, 387, 374), (374, 387, 386, 373), (373, 386, 385, 372), (372, 385, 384, 371), (371, 384, 383, 370), (370, 383, 382, 369), (365, 367, 392, 379), (367, 366, 380, 392), (360, 363, 390, 377), (364, 361, 389, 391), (363, 362, 378, 390), (361, 360, 377, 389), (297, 298, 395, 394), (298, 299, 396, 395), (299, 300, 397, 396), (300, 301, 398, 397), (303, 304, 400, 401), (304, 302, 399, 400), (301, 307, 402, 398), (307, 334, 403, 402), (327, 303, 401, 404), (328, 327, 404, 405), (329, 328, 405, 406), (330, 329, 406, 407), (331, 330, 407, 408), (332, 331, 408, 409), (333, 332, 409, 410), (334, 333, 410, 403), (426, 427, 423, 422), (422, 423, 593, 586), (425, 426, 422, 421), (421, 422, 586, 420), (424, 425, 421, 419), (419, 421, 420, 573), (464, 454, 439, 469), (455, 424, 419, 438), (438, 419, 573, 566), (437, 434, 431, 470), (431, 428, 466, 470), (428, 18, 65, 466), (444, 461, 57, 37), (447, 463, 461, 444), (453, 463, 447, 450), (414, 415, 424, 455), (415, 416, 425, 424), (416, 417, 426, 425), (417, 418, 427, 426), (56, 460, 467, 66), (460, 464, 469, 467), (429, 432, 552, 549), (19, 429, 549, 172), (432, 435, 559, 552), (435, 438, 566, 559), (411, 412, 448, 445), (0, 411, 445, 38), (412, 413, 451, 448), (413, 414, 455, 451), (437, 443, 441, 440), (438, 440, 441, 442), (439, 442, 441, 443), (453, 459, 457, 456), (454, 456, 457, 458), (455, 458, 457, 459), (435, 436, 440, 438), (436, 434, 437, 440), (432, 433, 436, 435), (433, 431, 434, 436), (429, 430, 433, 432), (430, 428, 431, 433), (19, 20, 430, 429), (20, 18, 428, 430), (464, 465, 456, 454), (465, 463, 453, 456), (470, 471, 443, 437), (471, 469, 439, 443), (438, 442, 458, 455), (442, 439, 454, 458), (37, 39, 446, 444), (39, 38, 445, 446), (444, 446, 449, 447), (446, 445, 448, 449), (447, 449, 452, 450), (449, 448, 451, 452), (450, 452, 459, 453), (452, 451, 455, 459), (56, 58, 462, 460), (58, 57, 461, 462), (460, 462, 465, 464), (462, 461, 463, 465), (65, 67, 468, 466), (67, 66, 467, 468), (466, 468, 471, 470), (468, 467, 469, 471), (488, 485, 423, 427), (485, 600, 593, 423), (487, 484, 485, 488), (484, 483, 600, 485), (486, 482, 484, 487), (482, 481, 483, 484), (525, 530, 500, 515), (516, 499, 482, 486), (499, 480, 481, 482), (498, 531, 492, 495), (492, 531, 527, 489), (489, 527, 140, 93), (505, 112, 132, 522), (508, 505, 522, 524), (514, 511, 508, 524), (475, 516, 486, 476), (476, 486, 487, 477), (477, 487, 488, 478), (478, 488, 427, 418), (131, 141, 528, 521), (521, 528, 530, 525), (490, 638, 479, 493), (94, 82, 638, 490), (493, 479, 625, 496), (496, 625, 480, 499), (472, 506, 509, 473), (74, 113, 506, 472), (473, 509, 512, 474), (474, 512, 516, 475), (498, 501, 502, 504), (499, 503, 502, 501), (500, 504, 502, 503), (514, 517, 518, 520), (515, 519, 518, 517), (516, 520, 518, 519), (496, 499, 501, 497), (497, 501, 498, 495), (493, 496, 497, 494), (494, 497, 495, 492), (490, 493, 494, 491), (491, 494, 492, 489), (94, 490, 491, 95), (95, 491, 489, 93), (525, 515, 517, 526), (526, 517, 514, 524), (531, 498, 504, 532), (532, 504, 500, 530), (499, 516, 519, 503), (503, 519, 515, 500), (112, 505, 507, 114), (114, 507, 506, 113), (505, 508, 510, 507), (507, 510, 509, 506), (508, 511, 513, 510), (510, 513, 512, 509), (511, 514, 520, 513), (513, 520, 516, 512), (131, 521, 523, 133), (133, 523, 522, 132), (521, 525, 526, 523), (523, 526, 524, 522), (140, 527, 529, 142), (142, 529, 528, 141), (527, 531, 532, 529), (529, 532, 530, 528), (344, 697, 533, 150), (697, 698, 534, 533), (698, 699, 535, 534), (699, 700, 671, 535), (700, 701, 536, 671), (701, 702, 537, 536), (702, 703, 538, 537), (703, 704, 539, 538), (704, 705, 540, 539), (705, 706, 541, 540), (706, 707, 542, 541), (707, 708, 543, 542), (708, 709, 544, 543), (709, 710, 545, 544), (710, 711, 546, 545), (711, 343, 149, 546), (638, 82, 164, 637), (637, 164, 165, 636), (636, 165, 166, 635), (635, 166, 167, 634), (634, 167, 168, 633), (633, 168, 169, 632), (479, 638, 637, 631), (631, 637, 636, 630), (630, 636, 635, 629), (629, 635, 634, 628), (628, 634, 633, 627), (627, 633, 632, 626), (625, 479, 631, 624), (624, 631, 630, 623), (623, 630, 629, 622), (622, 629, 628, 621), (621, 628, 627, 620), (620, 627, 626, 619), (480, 625, 624, 618), (618, 624, 623, 617), (617, 623, 622, 616), (616, 622, 621, 615), (615, 621, 620, 614), (614, 620, 619, 613), (481, 480, 618, 612), (612, 618, 617, 611), (611, 617, 616, 610), (610, 616, 615, 609), (609, 615, 614, 608), (608, 614, 613, 607), (483, 481, 612, 606), (606, 612, 611, 605), (605, 611, 610, 604), (604, 610, 609, 603), (603, 609, 608, 602), (602, 608, 607, 601), (600, 483, 606, 599), (599, 606, 605, 598), (598, 605, 604, 597), (597, 604, 603, 596), (596, 603, 602, 595), (595, 602, 601, 594), (593, 600, 599, 592), (592, 599, 598, 591), (591, 598, 597, 590), (590, 597, 596, 589), (589, 596, 595, 588), (588, 595, 594, 587), (586, 593, 592, 585), (585, 592, 591, 584), (584, 591, 590, 583), (583, 590, 589, 582), (582, 589, 588, 581), (581, 588, 587, 580), (420, 586, 585, 579), (579, 585, 584, 578), (578, 584, 583, 577), (577, 583, 582, 576), (576, 582, 581, 575), (575, 581, 580, 574), (573, 420, 579, 572), (572, 579, 578, 571), (571, 578, 577, 570), (570, 577, 576, 569), (569, 576, 575, 568), (568, 575, 574, 567), (566, 573, 572, 565), (565, 572, 571, 564), (564, 571, 570, 563), (563, 570, 569, 562), (562, 569, 568, 561), (561, 568, 567, 560), (559, 566, 565, 558), (558, 565, 564, 557), (557, 564, 563, 556), (556, 563, 562, 555), (555, 562, 561, 554), (554, 561, 560, 553), (552, 559, 558, 660), (658, 643, 644, 661), (655, 642, 643, 658), (651, 641, 642, 655), (551, 554, 553, 550), (661, 644, 640, 649), (645, 639, 641, 651), (548, 551, 550, 547), (649, 640, 266, 277), (273, 265, 639, 645), (171, 548, 547, 170), (274, 646, 548, 171), (646, 652, 551, 548), (654, 556, 555, 652), (172, 549, 648, 276), (652, 555, 554, 551), (657, 557, 556, 654), (549, 552, 660, 648), (660, 558, 557, 657), (652, 653, 656, 654), (653, 651, 655, 656), (654, 656, 659, 657), (656, 655, 658, 659), (657, 659, 662, 660), (659, 658, 661, 662), (649, 650, 662, 661), (650, 648, 660, 662), (646, 647, 653, 652), (647, 645, 651, 653), (277, 278, 650, 649), (278, 276, 648, 650), (274, 275, 647, 646), (275, 273, 645, 647), (737, 744, 743, 727), (738, 742, 394, 378), (739, 745, 744, 737), (727, 743, 742, 738), (740, 746, 747, 728), (379, 399, 746, 740), (663, 669, 305, 297), (664, 670, 669, 663), (665, 666, 670, 664), (696, 688, 669, 670), (688, 342, 305, 669), (538, 674, 673, 537), (542, 678, 677, 541), (539, 675, 674, 538), (536, 672, 680, 671), (543, 679, 678, 542), (540, 676, 675, 539), (537, 673, 672, 536), (541, 677, 676, 540), (545, 679, 543, 544), (668, 302, 335, 681), (681, 335, 336, 682), (682, 336, 337, 683), (683, 337, 338, 684), (684, 338, 339, 685), (685, 339, 340, 686), (686, 340, 341, 687), (687, 341, 342, 688), (667, 668, 681, 689), (689, 681, 682, 690), (690, 682, 683, 691), (691, 683, 684, 692), (692, 684, 685, 693), (693, 685, 686, 694), (694, 686, 687, 695), (695, 687, 688, 696), (716, 718, 679, 545), (718, 719, 678, 679), (731, 730, 751, 752), (732, 731, 752, 753), (733, 732, 753, 754), (734, 733, 754, 755), (735, 734, 755, 756), (736, 735, 756, 749), (726, 680, 672, 725), (741, 748, 745, 739), (632, 169, 343, 711), (626, 632, 711, 710), (619, 626, 710, 709), (613, 619, 709, 708), (607, 613, 708, 707), (601, 607, 707, 706), (594, 601, 706, 705), (587, 594, 705, 704), (580, 587, 704, 703), (574, 580, 703, 702), (567, 574, 702, 701), (560, 567, 701, 700), (553, 560, 700, 699), (550, 553, 699, 698), (547, 550, 698, 697), (170, 547, 697, 344), (680, 726, 715, 671), (741, 726, 725, 736), (672, 673, 724, 725), (673, 674, 723, 724), (674, 675, 722, 723), (675, 676, 721, 722), (676, 677, 720, 721), (677, 678, 719, 720), (729, 730, 719, 718), (728, 729, 718, 716), (149, 365, 717, 546), (546, 717, 716, 545), (534, 712, 714, 533), (671, 715, 713, 535), (533, 714, 362, 150), (535, 713, 712, 534), (747, 750, 729, 728), (750, 751, 730, 729), (748, 741, 736, 749), (726, 741, 739, 715), (725, 724, 735, 736), (724, 723, 734, 735), (723, 722, 733, 734), (722, 721, 732, 733), (721, 720, 731, 732), (720, 719, 730, 731), (365, 379, 740, 717), (717, 740, 728, 716), (712, 727, 738, 714), (715, 739, 737, 713), (714, 738, 378, 362), (713, 737, 727, 712), (297, 394, 742, 663), (663, 742, 743, 664), (664, 743, 744, 665), (665, 744, 745, 666), (667, 747, 746, 668), (668, 746, 399, 302), (666, 745, 748, 670), (670, 748, 749, 696), (689, 750, 747, 667), (690, 751, 750, 689), (691, 752, 751, 690), (692, 753, 752, 691), (693, 754, 753, 692), (694, 755, 754, 693), (695, 756, 755, 694), (696, 749, 756, 695)])
me_cylinder_003.polygons.foreach_set('use_smooth', [True] * 734)
_uv = me_cylinder_003.uv_layers.new(name='UVMap')
_uv.uv.foreach_set('vector', [0.2812, 0.5246, 0.2812, 0.5556, 0.25, 0.5556, 0.25, 0.5246, 0.2812, 0.5556, 0.2812, 0.6111, 0.25, 0.6111, 0.25, 0.5556, 0.3125, 0.5246, 0.3125, 0.5556, 0.2812, 0.5556, 0.2812, 0.5246, 0.3125, 0.5556, 0.3125, 0.6111, 0.2812, 0.6111, 0.2812, 0.5556, 0.3438, 0.5246, 0.3438, 0.5556, 0.3125, 0.5556, 0.3125, 0.5246, 0.3438, 0.5556, 0.3437, 0.6111, 0.3125, 0.6111, 0.3125, 0.5556, 0.4167, 0.5286, 0.4167, 0.5515, 0.3785, 0.5515, 0.3785, 0.5286, 0.3719, 0.5206, 0.3719, 0.5596, 0.3438, 0.5556, 0.3438, 0.5246, 0.3719, 0.5606, 0.375, 0.6111, 0.3437, 0.6111, 0.3438, 0.5556, 0.3856, 0.5556, 0.4186, 0.5556, 0.4351, 0.5556, 0.4097, 0.5556, 0.4351, 0.5556, 0.4186, 0.5556, 0.4591, 0.5556, 0.4679, 0.5556, 0.4679, 0.5556, 0.4591, 0.5556, 0.5, 0.5556, 0.5, 0.5556, 0.4679, 0.5246, 0.5, 0.5246, 0.5, 0.5246, 0.4591, 0.5246, 0.4351, 0.5246, 0.4679, 0.5246, 0.4591, 0.5246, 0.4186, 0.5246, 0.3856, 0.5246, 0.4097, 0.5246, 0.4351, 0.5246, 0.4186, 0.5246, 0.375, 0.5, 0.3719, 0.5222, 0.3438, 0.5246, 0.3438, 0.5, 0.3438, 0.5, 0.3438, 0.5246, 0.3125, 0.5246, 0.3125, 0.5, 0.3125, 0.5, 0.3125, 0.5246, 0.2812, 0.5246, 0.2812, 0.5, 0.2812, 0.5, 0.2812, 0.5246, 0.25, 0.5246, 0.25, 0.5, 0.5, 0.5286, 0.5, 0.5515, 0.4583, 0.5515, 0.4583, 0.5286, 0.4583, 0.5286, 0.4583, 0.5515, 0.4167, 0.5515, 0.4167, 0.5286, 0.4688, 0.5606, 0.4688, 0.6111, 0.4375, 0.6111, 0.4375, 0.5606, 0.5, 0.5606, 0.5, 0.6111, 0.4688, 0.6111, 0.4688, 0.5606, 0.4375, 0.5606, 0.4375, 0.6111, 0.4062, 0.6111, 0.4062, 0.5606, 0.4062, 0.5606, 0.4062, 0.6111, 0.375, 0.6111, 0.3719, 0.5606, 0.4688, 0.5, 0.4688, 0.5222, 0.4375, 0.5222, 0.4375, 0.5, 0.5, 0.5, 0.5, 0.5222, 0.4688, 0.5222, 0.4688, 0.5, 0.4375, 0.5, 0.4375, 0.5222, 0.4062, 0.5222, 0.4062, 0.5, 0.4062, 0.5, 0.4062, 0.5222, 0.3719, 0.5222, 0.375, 0.5, 0.3856, 0.5556, 0.3779, 0.5556, 0.3766, 0.5556, 0.3817, 0.5556, 0.3719, 0.5596, 0.375, 0.5556, 0.3766, 0.5556, 0.3778, 0.5556, 0.3785, 0.5515, 0.3817, 0.5556, 0.3766, 0.5556, 0.375, 0.5556, 0.3856, 0.5246, 0.3817, 0.5246, 0.3766, 0.5246, 0.3779, 0.5246, 0.3785, 0.5286, 0.375, 0.5246, 0.3766, 0.5246, 0.3817, 0.5246, 0.3719, 0.5222, 0.3779, 0.5246, 0.3766, 0.5246, 0.375, 0.5246, 0.4062, 0.5606, 0.3719, 0.5606, 0.3779, 0.5556, 0.4066, 0.5556, 0.4066, 0.5556, 0.3779, 0.5556, 0.3856, 0.5556, 0.4097, 0.5556, 0.4375, 0.5606, 0.4062, 0.5606, 0.4066, 0.5556, 0.437, 0.5556, 0.437, 0.5556, 0.4066, 0.5556, 0.4097, 0.5556, 0.4351, 0.5556, 0.4688, 0.5606, 0.4375, 0.5606, 0.437, 0.5556, 0.4685, 0.5556, 0.4685, 0.5556, 0.437, 0.5556, 0.4351, 0.5556, 0.4679, 0.5556, 0.5, 0.5606, 0.4688, 0.5606, 0.4685, 0.5556, 0.5, 0.5556, 0.5, 0.5556, 0.4685, 0.5556, 0.4679, 0.5556, 0.5, 0.5556, 0.4167, 0.5286, 0.3785, 0.5286, 0.3817, 0.5246, 0.4169, 0.5246, 0.4169, 0.5246, 0.3817, 0.5246, 0.3856, 0.5246, 0.4186, 0.5246, 0.4186, 0.5556, 0.3856, 0.5556, 0.3817, 0.5556, 0.4169, 0.5556, 0.4169, 0.5556, 0.3817, 0.5556, 0.3785, 0.5515, 0.4167, 0.5515, 0.3719, 0.5596, 0.3719, 0.5206, 0.375, 0.5246, 0.375, 0.5556, 0.375, 0.5556, 0.375, 0.5246, 0.3785, 0.5286, 0.3785, 0.5515, 0.5, 0.5246, 0.4679, 0.5246, 0.4685, 0.5246, 0.5, 0.5246, 0.5, 0.5246, 0.4685, 0.5246, 0.4688, 0.5222, 0.5, 0.5222, 0.4679, 0.5246, 0.4351, 0.5246, 0.437, 0.5246, 0.4685, 0.5246, 0.4685, 0.5246, 0.437, 0.5246, 0.4375, 0.5222, 0.4688, 0.5222, 0.4351, 0.5246, 0.4097, 0.5246, 0.4066, 0.5246, 0.437, 0.5246, 0.437, 0.5246, 0.4066, 0.5246, 0.4062, 0.5222, 0.4375, 0.5222, 0.4097, 0.5246, 0.3856, 0.5246, 0.3779, 0.5246, 0.4066, 0.5246, 0.4066, 0.5246, 0.3779, 0.5246, 0.3719, 0.5222, 0.4062, 0.5222, 0.5, 0.5286, 0.4583, 0.5286, 0.4584, 0.5246, 0.5, 0.5246, 0.5, 0.5246, 0.4584, 0.5246, 0.4591, 0.5246, 0.5, 0.5246, 0.4583, 0.5286, 0.4167, 0.5286, 0.4169, 0.5246, 0.4584, 0.5246, 0.4584, 0.5246, 0.4169, 0.5246, 0.4186, 0.5246, 0.4591, 0.5246, 0.5, 0.5556, 0.4591, 0.5556, 0.4584, 0.5556, 0.5, 0.5556, 0.5, 0.5556, 0.4584, 0.5556, 0.4583, 0.5515, 0.5, 0.5515, 0.4591, 0.5556, 0.4186, 0.5556, 0.4169, 0.5556, 0.4584, 0.5556, 0.4584, 0.5556, 0.4169, 0.5556, 0.4167, 0.5515, 0.4583, 0.5515, 0.2812, 0.5246, 0.25, 0.5246, 0.25, 0.5556, 0.2812, 0.5556, 0.2812, 0.5556, 0.25, 0.5556, 0.25, 0.6111, 0.2812, 0.6111, 0.3125, 0.5246, 0.2812, 0.5246, 0.2812, 0.5556, 0.3125, 0.5556, 0.3125, 0.5556, 0.2812, 0.5556, 0.2812, 0.6111, 0.3125, 0.6111, 0.3438, 0.5246, 0.3125, 0.5246, 0.3125, 0.5556, 0.3438, 0.5556, 0.3438, 0.5556, 0.3125, 0.5556, 0.3125, 0.6111, 0.3437, 0.6111, 0.4167, 0.5286, 0.3785, 0.5286, 0.3785, 0.5515, 0.4167, 0.5515, 0.3719, 0.5206, 0.3438, 0.5246, 0.3438, 0.5556, 0.3719, 0.5596, 0.3719, 0.5606, 0.3438, 0.5556, 0.3437, 0.6111, 0.375, 0.6111, 0.3856, 0.5556, 0.4097, 0.5556, 0.4351, 0.5556, 0.4186, 0.5556, 0.4351, 0.5556, 0.4679, 0.5556, 0.4591, 0.5556, 0.4186, 0.5556, 0.4679, 0.5556, 0.5, 0.5556, 0.5, 0.5556, 0.4591, 0.5556, 0.4679, 0.5246, 0.4591, 0.5246, 0.5, 0.5246, 0.5, 0.5246, 0.4351, 0.5246, 0.4186, 0.5246, 0.4591, 0.5246, 0.4679, 0.5246, 0.3856, 0.5246, 0.4186, 0.5246, 0.4351, 0.5246, 0.4097, 0.5246, 0.375, 0.5, 0.3438, 0.5, 0.3438, 0.5246, 0.3719, 0.5222, 0.3438, 0.5, 0.3125, 0.5, 0.3125, 0.5246, 0.3438, 0.5246, 0.3125, 0.5, 0.2812, 0.5, 0.2812, 0.5246, 0.3125, 0.5246, 0.2812, 0.5, 0.25, 0.5, 0.25, 0.5246, 0.2812, 0.5246, 0.5, 0.5286, 0.4583, 0.5286, 0.4583, 0.5515, 0.5, 0.5515, 0.4583, 0.5286, 0.4167, 0.5286, 0.4167, 0.5515, 0.4583, 0.5515, 0.4688, 0.5606, 0.4375, 0.5606, 0.4375, 0.6111, 0.4688, 0.6111, 0.5, 0.5606, 0.4688, 0.5606, 0.4688, 0.6111, 0.5, 0.6111, 0.4375, 0.5606, 0.4062, 0.5606, 0.4062, 0.6111, 0.4375, 0.6111, 0.4062, 0.5606, 0.3719, 0.5606, 0.375, 0.6111, 0.4062, 0.6111, 0.4688, 0.5, 0.4375, 0.5, 0.4375, 0.5222, 0.4688, 0.5222, 0.5, 0.5, 0.4688, 0.5, 0.4688, 0.5222, 0.5, 0.5222, 0.4375, 0.5, 0.4062, 0.5, 0.4062, 0.5222, 0.4375, 0.5222, 0.4062, 0.5, 0.375, 0.5, 0.3719, 0.5222, 0.4062, 0.5222, 0.3856, 0.5556, 0.3817, 0.5556, 0.3766, 0.5556, 0.3779, 0.5556, 0.3719, 0.5596, 0.3778, 0.5556, 0.3766, 0.5556, 0.375, 0.5556, 0.3785, 0.5515, 0.375, 0.5556, 0.3766, 0.5556, 0.3817, 0.5556, 0.3856, 0.5246, 0.3779, 0.5246, 0.3766, 0.5246, 0.3817, 0.5246, 0.3785, 0.5286, 0.3817, 0.5246, 0.3766, 0.5246, 0.375, 0.5246, 0.3719, 0.5222, 0.375, 0.5246, 0.3766, 0.5246, 0.3779, 0.5246, 0.4062, 0.5606, 0.4066, 0.5556, 0.3779, 0.5556, 0.3719, 0.5606, 0.4066, 0.5556, 0.4097, 0.5556, 0.3856, 0.5556, 0.3779, 0.5556, 0.4375, 0.5606, 0.437, 0.5556, 0.4066, 0.5556, 0.4062, 0.5606, 0.437, 0.5556, 0.4351, 0.5556, 0.4097, 0.5556, 0.4066, 0.5556, 0.4688, 0.5606, 0.4685, 0.5556, 0.437, 0.5556, 0.4375, 0.5606, 0.4685, 0.5556, 0.4679, 0.5556, 0.4351, 0.5556, 0.437, 0.5556, 0.5, 0.5606, 0.5, 0.5556, 0.4685, 0.5556, 0.4688, 0.5606, 0.5, 0.5556, 0.5, 0.5556, 0.4679, 0.5556, 0.4685, 0.5556, 0.4167, 0.5286, 0.4169, 0.5246, 0.3817, 0.5246, 0.3785, 0.5286, 0.4169, 0.5246, 0.4186, 0.5246, 0.3856, 0.5246, 0.3817, 0.5246, 0.4186, 0.5556, 0.4169, 0.5556, 0.3817, 0.5556, 0.3856, 0.5556, 0.4169, 0.5556, 0.4167, 0.5515, 0.3785, 0.5515, 0.3817, 0.5556, 0.3719, 0.5596, 0.375, 0.5556, 0.375, 0.5246, 0.3719, 0.5206, 0.375, 0.5556, 0.3785, 0.5515, 0.3785, 0.5286, 0.375, 0.5246, 0.5, 0.5246, 0.5, 0.5246, 0.4685, 0.5246, 0.4679, 0.5246, 0.5, 0.5246, 0.5, 0.5222, 0.4688, 0.5222, 0.4685, 0.5246, 0.4679, 0.5246, 0.4685, 0.5246, 0.437, 0.5246, 0.4351, 0.5246, 0.4685, 0.5246, 0.4688, 0.5222, 0.4375, 0.5222, 0.437, 0.5246, 0.4351, 0.5246, 0.437, 0.5246, 0.4066, 0.5246, 0.4097, 0.5246, 0.437, 0.5246, 0.4375, 0.5222, 0.4062, 0.5222, 0.4066, 0.5246, 0.4097, 0.5246, 0.4066, 0.5246, 0.3779, 0.5246, 0.3856, 0.5246, 0.4066, 0.5246, 0.4062, 0.5222, 0.3719, 0.5222, 0.3779, 0.5246, 0.5, 0.5286, 0.5, 0.5246, 0.4584, 0.5246, 0.4583, 0.5286, 0.5, 0.5246, 0.5, 0.5246, 0.4591, 0.5246, 0.4584, 0.5246, 0.4583, 0.5286, 0.4584, 0.5246, 0.4169, 0.5246, 0.4167, 0.5286, 0.4584, 0.5246, 0.4591, 0.5246, 0.4186, 0.5246, 0.4169, 0.5246, 0.5, 0.5556, 0.5, 0.5556, 0.4584, 0.5556, 0.4591, 0.5556, 0.5, 0.5556, 0.5, 0.5515, 0.4583, 0.5515, 0.4584, 0.5556, 0.4591, 0.5556, 0.4584, 0.5556, 0.4169, 0.5556, 0.4186, 0.5556, 0.4584, 0.5556, 0.4583, 0.5515, 0.4167, 0.5515, 0.4169, 0.5556, 0.5, 0.9967, 0.5, 1.0, 0.4688, 1.0, 0.4688, 0.9967, 0.4688, 0.9967, 0.4688, 1.0, 0.4375, 1.0, 0.4375, 0.9967, 0.4375, 0.9967, 0.4375, 1.0, 0.4062, 1.0, 0.4062, 0.9967, 0.4062, 0.9967, 0.4062, 1.0, 0.375, 1.0, 0.375, 0.9967, 0.375, 0.9967, 0.375, 1.0, 0.3438, 1.0, 0.3438, 0.9967, 0.3438, 0.9967, 0.3438, 1.0, 0.3125, 1.0, 0.3125, 0.9967, 0.3125, 0.9967, 0.3125, 1.0, 0.2812, 1.0, 0.2812, 0.9967, 0.2812, 0.9967, 0.2812, 1.0, 0.25, 1.0, 0.25, 0.9967, 0.25, 0.9967, 0.25, 1.0, 0.2188, 1.0, 0.2188, 0.9967, 0.2188, 0.9967, 0.2188, 1.0, 0.1875, 1.0, 0.1875, 0.9967, 0.1875, 0.9967, 0.1875, 1.0, 0.1562, 1.0, 0.1562, 0.9965, 0.1562, 0.9965, 0.1562, 1.0, 0.125, 1.0, 0.125, 0.9958, 0.125, 0.9958, 0.125, 1.0, 0.09375, 1.0, 0.09375, 0.9946, 0.09375, 0.9946, 0.09375, 1.0, 0.0625, 1.0, 0.0625, 0.9924, 0.0625, 0.9924, 0.0625, 1.0, 0.03125, 1.0, 0.03125, 0.9871, 0.03125, 0.9871, 0.03125, 1.0, 0.0, 1.0, 0.0, 0.9561, 0.03125, 0.6111, 0.03125, 0.6667, 0.0, 0.6667, 0.0, 0.6111, 0.03125, 0.6667, 0.03125, 0.7222, 0.0, 0.7222, 0.0, 0.6667, 0.03125, 0.7222, 0.03125, 0.7778, 0.0, 0.7778, 0.0, 0.7222, 0.03125, 0.7778, 0.03125, 0.8333, 0.0, 0.8333, 0.0, 0.7778, 0.03125, 0.8333, 0.03125, 0.8889, 0.0, 0.8889, 0.0, 0.8333, 0.03125, 0.8889, 0.03125, 0.9444, 0.0, 0.9444, 0.0, 0.8889, 0.0625, 0.6111, 0.0625, 0.6667, 0.03125, 0.6667, 0.03125, 0.6111, 0.0625, 0.6667, 0.0625, 0.7222, 0.03125, 0.7222, 0.03125, 0.6667, 0.0625, 0.7222, 0.0625, 0.7778, 0.03125, 0.7778, 0.03125, 0.7222, 0.0625, 0.7778, 0.0625, 0.8333, 0.03125, 0.8333, 0.03125, 0.7778, 0.0625, 0.8333, 0.0625, 0.8889, 0.03125, 0.8889, 0.03125, 0.8333, 0.0625, 0.8889, 0.0625, 0.9444, 0.03125, 0.9444, 0.03125, 0.8889, 0.09375, 0.6111, 0.09375, 0.6667, 0.0625, 0.6667, 0.0625, 0.6111, 0.09375, 0.6667, 0.09375, 0.7222, 0.0625, 0.7222, 0.0625, 0.6667, 0.09375, 0.7222, 0.09375, 0.7778, 0.0625, 0.7778, 0.0625, 0.7222, 0.09375, 0.7778, 0.09375, 0.8333, 0.0625, 0.8333, 0.0625, 0.7778, 0.09375, 0.8333, 0.09375, 0.8889, 0.0625, 0.8889, 0.0625, 0.8333, 0.09375, 0.8889, 0.09375, 0.9444, 0.0625, 0.9444, 0.0625, 0.8889, 0.125, 0.6111, 0.125, 0.6667, 0.09375, 0.6667, 0.09375, 0.6111, 0.125, 0.6667, 0.125, 0.7222, 0.09375, 0.7222, 0.09375, 0.6667, 0.125, 0.7222, 0.125, 0.7778, 0.09375, 0.7778, 0.09375, 0.7222, 0.125, 0.7778, 0.125, 0.8333, 0.09375, 0.8333, 0.09375, 0.7778, 0.125, 0.8333, 0.125, 0.8889, 0.09375, 0.8889, 0.09375, 0.8333, 0.125, 0.8889, 0.125, 0.9444, 0.09375, 0.9444, 0.09375, 0.8889, 0.1562, 0.6111, 0.1562, 0.6667, 0.125, 0.6667, 0.125, 0.6111, 0.1562, 0.6667, 0.1562, 0.7222, 0.125, 0.7222, 0.125, 0.6667, 0.1562, 0.7222, 0.1562, 0.7778, 0.125, 0.7778, 0.125, 0.7222, 0.1562, 0.7778, 0.1562, 0.8333, 0.125, 0.8333, 0.125, 0.7778, 0.1562, 0.8333, 0.1562, 0.8889, 0.125, 0.8889, 0.125, 0.8333, 0.1562, 0.8889, 0.1562, 0.9444, 0.125, 0.9444, 0.125, 0.8889, 0.1875, 0.6111, 0.1875, 0.6667, 0.1562, 0.6667, 0.1562, 0.6111, 0.1875, 0.6667, 0.1875, 0.7222, 0.1562, 0.7222, 0.1562, 0.6667, 0.1875, 0.7222, 0.1875, 0.7778, 0.1562, 0.7778, 0.1562, 0.7222, 0.1875, 0.7778, 0.1875, 0.8333, 0.1562, 0.8333, 0.1562, 0.7778, 0.1875, 0.8333, 0.1875, 0.8889, 0.1562, 0.8889, 0.1562, 0.8333, 0.1875, 0.8889, 0.1875, 0.9444, 0.1562, 0.9444, 0.1562, 0.8889, 0.2188, 0.6111, 0.2188, 0.6667, 0.1875, 0.6667, 0.1875, 0.6111, 0.2188, 0.6667, 0.2188, 0.7222, 0.1875, 0.7222, 0.1875, 0.6667, 0.2188, 0.7222, 0.2188, 0.7778, 0.1875, 0.7778, 0.1875, 0.7222, 0.2188, 0.7778, 0.2188, 0.8333, 0.1875, 0.8333, 0.1875, 0.7778, 0.2188, 0.8333, 0.2188, 0.8889, 0.1875, 0.8889, 0.1875, 0.8333, 0.2188, 0.8889, 0.2188, 0.9444, 0.1875, 0.9444, 0.1875, 0.8889, 0.25, 0.6111, 0.25, 0.6667, 0.2188, 0.6667, 0.2188, 0.6111, 0.25, 0.6667, 0.25, 0.7222, 0.2188, 0.7222, 0.2188, 0.6667, 0.25, 0.7222, 0.25, 0.7778, 0.2188, 0.7778, 0.2188, 0.7222, 0.25, 0.7778, 0.25, 0.8333, 0.2188, 0.8333, 0.2188, 0.7778, 0.25, 0.8333, 0.25, 0.8889, 0.2188, 0.8889, 0.2188, 0.8333, 0.25, 0.8889, 0.25, 0.9444, 0.2188, 0.9444, 0.2188, 0.8889, 0.2812, 0.6111, 0.2812, 0.6667, 0.25, 0.6667, 0.25, 0.6111, 0.2812, 0.6667, 0.2812, 0.7222, 0.25, 0.7222, 0.25, 0.6667, 0.2812, 0.7222, 0.2812, 0.7778, 0.25, 0.7778, 0.25, 0.7222, 0.2812, 0.7778, 0.2812, 0.8333, 0.25, 0.8333, 0.25, 0.7778, 0.2812, 0.8333, 0.2812, 0.8889, 0.25, 0.8889, 0.25, 0.8333, 0.2812, 0.8889, 0.2812, 0.9444, 0.25, 0.9444, 0.25, 0.8889, 0.3125, 0.6111, 0.3125, 0.6667, 0.2812, 0.6667, 0.2812, 0.6111, 0.3125, 0.6667, 0.3125, 0.7222, 0.2812, 0.7222, 0.2812, 0.6667, 0.3125, 0.7222, 0.3125, 0.7778, 0.2812, 0.7778, 0.2812, 0.7222, 0.3125, 0.7778, 0.3125, 0.8333, 0.2812, 0.8333, 0.2812, 0.7778, 0.3125, 0.8333, 0.3125, 0.8889, 0.2812, 0.8889, 0.2812, 0.8333, 0.3125, 0.8889, 0.3125, 0.9444, 0.2812, 0.9444, 0.2812, 0.8889, 0.3437, 0.6111, 0.3437, 0.6667, 0.3125, 0.6667, 0.3125, 0.6111, 0.3437, 0.6667, 0.3437, 0.7222, 0.3125, 0.7222, 0.3125, 0.6667, 0.3437, 0.7222, 0.3437, 0.7778, 0.3125, 0.7778, 0.3125, 0.7222, 0.3437, 0.7778, 0.3438, 0.8333, 0.3125, 0.8333, 0.3125, 0.7778, 0.3438, 0.8333, 0.3438, 0.8889, 0.3125, 0.8889, 0.3125, 0.8333, 0.3438, 0.8889, 0.3438, 0.9444, 0.3125, 0.9444, 0.3125, 0.8889, 0.375, 0.6111, 0.375, 0.6667, 0.3437, 0.6667, 0.3437, 0.6111, 0.375, 0.6667, 0.375, 0.7222, 0.3437, 0.7222, 0.3437, 0.6667, 0.375, 0.7222, 0.375, 0.7778, 0.3437, 0.7778, 0.3437, 0.7222, 0.375, 0.7778, 0.375, 0.8333, 0.3438, 0.8333, 0.3437, 0.7778, 0.375, 0.8333, 0.375, 0.8889, 0.3438, 0.8889, 0.3438, 0.8333, 0.375, 0.8889, 0.375, 0.9444, 0.3438, 0.9444, 0.3438, 0.8889, 0.4062, 0.6111, 0.4062, 0.6667, 0.375, 0.6667, 0.375, 0.6111, 0.4062, 0.6667, 0.4062, 0.7222, 0.375, 0.7222, 0.375, 0.6667, 0.4062, 0.7222, 0.4062, 0.7778, 0.375, 0.7778, 0.375, 0.7222, 0.4062, 0.7778, 0.4062, 0.8333, 0.375, 0.8333, 0.375, 0.7778, 0.4062, 0.8333, 0.4062, 0.8889, 0.375, 0.8889, 0.375, 0.8333, 0.4062, 0.8889, 0.4062, 0.9444, 0.375, 0.9444, 0.375, 0.8889, 0.4375, 0.6111, 0.4355, 0.6645, 0.4062, 0.6667, 0.4062, 0.6111, 0.4375, 0.7222, 0.4375, 0.6667, 0.4375, 0.6667, 0.4375, 0.7222, 0.4375, 0.7778, 0.4375, 0.7222, 0.4375, 0.7222, 0.4375, 0.7778, 0.4375, 0.8333, 0.4375, 0.7778, 0.4375, 0.7778, 0.4375, 0.8333, 0.4375, 0.8889, 0.4375, 0.9444, 0.4062, 0.9444, 0.4062, 0.8889, 0.4375, 0.6667, 0.4688, 0.6667, 0.4688, 0.6667, 0.4375, 0.6667, 0.4688, 0.8333, 0.4375, 0.8333, 0.4375, 0.8333, 0.4688, 0.8333, 0.4688, 0.8889, 0.4688, 0.9444, 0.4375, 0.9444, 0.4375, 0.8889, 0.4688, 0.6667, 0.5, 0.6667, 0.5, 0.6667, 0.4688, 0.6667, 0.5, 0.8333, 0.4688, 0.8333, 0.4688, 0.8333, 0.5, 0.8333, 0.5, 0.8889, 0.5, 0.9444, 0.4688, 0.9444, 0.4688, 0.8889, 0.5, 0.8441, 0.5, 0.8889, 0.4688, 0.8889, 0.4688, 0.8419, 0.4688, 0.8419, 0.4688, 0.8889, 0.4375, 0.8889, 0.4348, 0.8376, 0.4332, 0.7778, 0.4349, 0.8362, 0.4062, 0.8333, 0.4062, 0.7778, 0.5, 0.6111, 0.5, 0.6559, 0.4688, 0.6581, 0.4688, 0.6111, 0.4355, 0.8355, 0.4375, 0.8889, 0.4062, 0.8889, 0.4062, 0.8333, 0.4332, 0.7222, 0.4332, 0.7778, 0.4062, 0.7778, 0.4062, 0.7222, 0.4688, 0.6111, 0.4688, 0.6581, 0.4348, 0.6624, 0.4375, 0.6111, 0.4349, 0.6638, 0.4332, 0.7222, 0.4062, 0.7222, 0.4062, 0.6667, 0.4349, 0.8362, 0.4332, 0.7778, 0.4375, 0.7778, 0.4375, 0.8333, 0.4375, 0.8333, 0.4375, 0.7778, 0.4375, 0.7778, 0.4375, 0.8333, 0.4332, 0.7778, 0.4332, 0.7222, 0.4375, 0.7222, 0.4375, 0.7778, 0.4375, 0.7778, 0.4375, 0.7222, 0.4375, 0.7222, 0.4375, 0.7778, 0.4332, 0.7222, 0.4349, 0.6638, 0.4375, 0.6667, 0.4375, 0.7222, 0.4375, 0.7222, 0.4375, 0.6667, 0.4375, 0.6667, 0.4375, 0.7222, 0.4688, 0.6667, 0.4375, 0.6667, 0.4375, 0.6667, 0.4688, 0.6667, 0.4688, 0.6667, 0.4375, 0.6667, 0.4348, 0.6624, 0.4688, 0.6581, 0.4688, 0.8419, 0.4348, 0.8376, 0.4375, 0.8333, 0.4688, 0.8333, 0.4688, 0.8333, 0.4375, 0.8333, 0.4375, 0.8333, 0.4688, 0.8333, 0.5, 0.6667, 0.4688, 0.6667, 0.4688, 0.6667, 0.5, 0.6667, 0.5, 0.6667, 0.4688, 0.6667, 0.4688, 0.6581, 0.5, 0.6559, 0.5, 0.8441, 0.4688, 0.8419, 0.4688, 0.8333, 0.5, 0.8333, 0.5, 0.8333, 0.4688, 0.8333, 0.4688, 0.8333, 0.5, 0.8333, 0.4062, 1.0, 0.4375, 1.0, 0.4375, 1.0, 0.4062, 1.0, 0.4688, 1.0, 0.5, 1.0, 0.5, 1.0, 0.4688, 1.0, 0.375, 1.0, 0.4062, 1.0, 0.4062, 1.0, 0.375, 1.0, 0.4375, 1.0, 0.4688, 1.0, 0.4688, 1.0, 0.4375, 1.0, 0.03125, 1.0, 0.0625, 1.0, 0.0625, 1.0, 0.03125, 1.0, 0.0, 1.0, 0.03125, 1.0, 0.03125, 1.0, 0.0, 1.0, 0.4164, 0.8866, 0.4485, 0.8971, 0.0, 0.0, 0.0, 0.0, 0.3694, 0.8393, 0.4164, 0.8866, 0.0, 0.0, 0.05812, 0.1308, 0.3516, 0.8692, 0.3694, 0.8393, -0.0008756, -0.01811, 0.3285, 0.8556, 0.005811, 0.1011, -0.0008756, -0.01811, 0.0, 0.0, 0.003177, 0.1017, 0.003177, 0.1017, 0.0, 0.0, 0.0, 0.0, 0.0, 0.1017, 0.2812, 1.0, 0.3125, 1.0, 0.3125, 1.0, 0.2812, 1.0, 0.1562, 1.0, 0.1875, 1.0, 0.1875, 1.0, 0.1562, 1.0, 0.25, 1.0, 0.2812, 1.0, 0.2812, 1.0, 0.25, 1.0, 0.3438, 1.0, 0.375, 1.0, 0.375, 1.0, 0.3438, 1.0, 0.125, 1.0, 0.1562, 1.0, 0.1562, 1.0, 0.125, 1.0, 0.2188, 1.0, 0.25, 1.0, 0.25, 1.0, 0.2188, 1.0, 0.3125, 1.0, 0.3438, 1.0, 0.3438, 1.0, 0.3125, 1.0, 0.1875, 1.0, 0.2188, 1.0, 0.2188, 1.0, 0.1875, 1.0, 0.0625, 1.0, 0.09375, 1.0, 0.0, 0.0, 0.0, 0.0, 0.02978, 0.9822, 0.02748, 0.8795, 0.0, 0.8795, 0.0, 0.9823, 0.02748, 0.8795, 0.02401, 0.7683, 0.0, 0.7683, 0.0, 0.8795, 0.02401, 0.7683, 0.02054, 0.6572, 0.0, 0.6572, 0.0, 0.7683, 0.02054, 0.6572, 0.01707, 0.5461, 0.0, 0.5461, 0.0, 0.6572, 0.01707, 0.5461, 0.01359, 0.435, 0.0, 0.435, 0.0, 0.5461, 0.01359, 0.435, 0.01012, 0.3239, 0.0, 0.3239, 0.0, 0.435, 0.01012, 0.3239, 0.00665, 0.2128, 0.0, 0.2128, 0.0, 0.3239, 0.00665, 0.2128, 0.003177, 0.1017, 0.0, 0.1017, 0.0, 0.2128, 0.05651, 0.981, 0.05032, 0.8746, 0.02748, 0.8795, 0.02978, 0.9822, 0.05032, 0.8746, 0.04396, 0.7641, 0.02401, 0.7683, 0.02748, 0.8795, 0.04396, 0.7641, 0.0376, 0.6536, 0.02054, 0.6572, 0.02401, 0.7683, 0.0376, 0.6536, 0.03124, 0.5431, 0.01707, 0.5461, 0.02054, 0.6572, 0.03124, 0.5431, 0.02488, 0.4326, 0.01359, 0.435, 0.01707, 0.5461, 0.02488, 0.4326, 0.01852, 0.3221, 0.01012, 0.3239, 0.01359, 0.435, 0.01852, 0.3221, 0.01216, 0.2116, 0.00665, 0.2128, 0.01012, 0.3239, 0.01216, 0.2116, 0.005811, 0.1011, 0.003177, 0.1017, 0.00665, 0.2128, 0.0625, 1.0, 0.0625, 1.0, 0.0, 0.0, 0.001425, 0.0228, 0.001425, 0.0228, 0.0, 0.0, 0.0, 0.0, 0.001286, 0.02058, 0.04561, 0.6678, 0.04108, 0.6572, 0.04802, 0.7683, 0.04655, 0.7448, 0.03985, 0.5602, 0.03413, 0.5461, 0.04108, 0.6572, 0.04561, 0.6678, 0.03408, 0.4525, 0.02719, 0.435, 0.03413, 0.5461, 0.03985, 0.5602, 0.02832, 0.3448, 0.02024, 0.3239, 0.02719, 0.435, 0.03408, 0.4525, 0.02256, 0.2371, 0.0133, 0.2128, 0.02024, 0.3239, 0.02832, 0.3448, 0.01679, 0.1295, 0.006355, 0.1017, 0.0133, 0.2128, 0.02256, 0.2371, 0.3648, 0.9729, 0.3346, 0.9757, 0.3438, 1.0, 0.375, 1.0, 0.0, 0.0, 0.3634, 0.9691, 0.375, 1.0, 0.0, 0.0, 0.03125, 0.9444, 0.03125, 0.9871, 0.0, 0.9561, 0.0, 0.9444, 0.0625, 0.9444, 0.0625, 0.9924, 0.03125, 0.9871, 0.03125, 0.9444, 0.09375, 0.9444, 0.09375, 0.9946, 0.0625, 0.9924, 0.0625, 0.9444, 0.125, 0.9444, 0.125, 0.9958, 0.09375, 0.9946, 0.09375, 0.9444, 0.1562, 0.9444, 0.1562, 0.9965, 0.125, 0.9958, 0.125, 0.9444, 0.1875, 0.9444, 0.1875, 0.9967, 0.1562, 0.9965, 0.1562, 0.9444, 0.2188, 0.9444, 0.2188, 0.9967, 0.1875, 0.9967, 0.1875, 0.9444, 0.25, 0.9444, 0.25, 0.9967, 0.2188, 0.9967, 0.2188, 0.9444, 0.2812, 0.9444, 0.2812, 0.9967, 0.25, 0.9967, 0.25, 0.9444, 0.3125, 0.9444, 0.3125, 0.9967, 0.2812, 0.9967, 0.2812, 0.9444, 0.3438, 0.9444, 0.3438, 0.9967, 0.3125, 0.9967, 0.3125, 0.9444, 0.375, 0.9444, 0.375, 0.9967, 0.3438, 0.9967, 0.3438, 0.9444, 0.4062, 0.9444, 0.4062, 0.9967, 0.375, 0.9967, 0.375, 0.9444, 0.4375, 0.9444, 0.4375, 0.9967, 0.4062, 0.9967, 0.4062, 0.9444, 0.4688, 0.9444, 0.4688, 0.9967, 0.4375, 0.9967, 0.4375, 0.9444, 0.5, 0.9444, 0.5, 0.9967, 0.4688, 0.9967, 0.4688, 0.9444, 0.0, 0.0, 0.0, 0.0, 0.01016, 0.02708, 0.0, 0.0, 0.0116, 0.03095, 0.01679, 0.1295, 0.3346, 0.9757, 0.3648, 0.9729, 0.3438, 1.0, 0.3346, 0.9757, 0.3044, 0.9787, 0.3125, 1.0, 0.3125, 1.0, 0.3044, 0.9787, 0.2742, 0.9817, 0.2812, 1.0, 0.2812, 1.0, 0.2742, 0.9817, 0.244, 0.9847, 0.25, 1.0, 0.25, 1.0, 0.244, 0.9847, 0.2138, 0.9877, 0.2188, 1.0, 0.2188, 1.0, 0.2138, 0.9877, 0.1835, 0.9907, 0.1875, 1.0, 0.1875, 1.0, 0.1835, 0.9907, 0.001286, 0.02058, 0.0, 0.0, 0.05334, 0.8534, 0.001425, 0.0228, 0.001286, 0.02058, 0.04655, 0.7448, 0.0625, 1.0, 0.0625, 1.0, 0.001425, 0.0228, 0.05334, 0.8534, 0.0, 1.0, 0.03125, 1.0, 0.03125, 1.0, 0.0, 1.0, 0.03125, 1.0, 0.0625, 1.0, 0.0625, 1.0, 0.03125, 1.0, 0.4375, 1.0, 0.4688, 1.0, 0.4688, 1.0, 0.4375, 1.0, 0.375, 1.0, 0.4062, 1.0, 0.4062, 1.0, 0.375, 1.0, 0.4688, 1.0, 0.5, 1.0, 0.5, 1.0, 0.4688, 1.0, 0.4062, 1.0, 0.4375, 1.0, 0.4375, 1.0, 0.4062, 1.0, 0.0625, 1.0, 0.0625, 1.0, 0.05334, 0.8534, 0.05497, 0.8795, 0.05497, 0.8795, 0.05334, 0.8534, 0.04655, 0.7448, 0.04802, 0.7683, 0.0, 0.0, 0.006355, 0.1017, 0.01679, 0.1295, 0.0116, 0.03095, 0.0, 0.0, 0.01016, 0.02708, 0.3634, 0.9691, 0.0, 0.0, 0.3346, 0.9757, 0.01679, 0.1295, 0.02256, 0.2371, 0.3044, 0.9787, 0.3044, 0.9787, 0.02256, 0.2371, 0.02832, 0.3448, 0.2742, 0.9817, 0.2742, 0.9817, 0.02832, 0.3448, 0.03408, 0.4525, 0.244, 0.9847, 0.244, 0.9847, 0.03408, 0.4525, 0.03985, 0.5602, 0.2138, 0.9877, 0.2138, 0.9877, 0.03985, 0.5602, 0.04561, 0.6678, 0.1835, 0.9907, 0.1835, 0.9907, 0.04561, 0.6678, 0.04655, 0.7448, 0.001286, 0.02058, 0.0, 1.0, 0.03125, 1.0, 0.03125, 1.0, 0.0, 1.0, 0.03125, 1.0, 0.0625, 1.0, 0.0625, 1.0, 0.03125, 1.0, 0.4375, 1.0, 0.4688, 1.0, 0.4688, 1.0, 0.4375, 1.0, 0.375, 1.0, 0.4062, 1.0, 0.4062, 1.0, 0.375, 1.0, 0.4688, 1.0, 0.5, 1.0, 0.5, 1.0, 0.4688, 1.0, 0.4062, 1.0, 0.4375, 1.0, 0.4375, 1.0, 0.4062, 1.0, 0.4485, 0.8971, 0.4164, 0.8866, 0.4688, 1.0, 0.5, 1.0, 0.4164, 0.8866, 0.3694, 0.8393, 0.4375, 1.0, 0.4688, 1.0, 0.3694, 0.8393, 0.3516, 0.8692, 0.4062, 1.0, 0.4375, 1.0, 0.3516, 0.8692, 0.3285, 0.8556, 0.375, 1.0, 0.4062, 1.0, 0.05651, 0.981, 0.02978, 0.9822, 0.03125, 1.0, 0.0625, 1.0, 0.02978, 0.9822, 0.0, 0.9823, 0.0, 1.0, 0.03125, 1.0, 0.3285, 0.8556, -0.0008756, -0.01811, 0.0, 0.0, 0.375, 1.0, -0.0008756, -0.01811, 0.005811, 0.1011, 0.006355, 0.1017, 0.0, 0.0, 0.05032, 0.8746, 0.05651, 0.981, 0.0625, 1.0, 0.05497, 0.8795, 0.04396, 0.7641, 0.05032, 0.8746, 0.05497, 0.8795, 0.04802, 0.7683, 0.0376, 0.6536, 0.04396, 0.7641, 0.04802, 0.7683, 0.04108, 0.6572, 0.03124, 0.5431, 0.0376, 0.6536, 0.04108, 0.6572, 0.03413, 0.5461, 0.02488, 0.4326, 0.03124, 0.5431, 0.03413, 0.5461, 0.02719, 0.435, 0.01852, 0.3221, 0.02488, 0.4326, 0.02719, 0.435, 0.02024, 0.3239, 0.01216, 0.2116, 0.01852, 0.3221, 0.02024, 0.3239, 0.0133, 0.2128, 0.005811, 0.1011, 0.01216, 0.2116, 0.0133, 0.2128, 0.006355, 0.1017, 0.2812, 0.5246, 0.25, 0.5246, 0.25, 0.5556, 0.2812, 0.5556, 0.2812, 0.5556, 0.25, 0.5556, 0.25, 0.6111, 0.2812, 0.6111, 0.3125, 0.5246, 0.2812, 0.5246, 0.2812, 0.5556, 0.3125, 0.5556, 0.3125, 0.5556, 0.2812, 0.5556, 0.2812, 0.6111, 0.3125, 0.6111, 0.3438, 0.5246, 0.3125, 0.5246, 0.3125, 0.5556, 0.3438, 0.5556, 0.3438, 0.5556, 0.3125, 0.5556, 0.3125, 0.6111, 0.3437, 0.6111, 0.4167, 0.5286, 0.3785, 0.5286, 0.3785, 0.5515, 0.4167, 0.5515, 0.3719, 0.5206, 0.3438, 0.5246, 0.3438, 0.5556, 0.3719, 0.5596, 0.3719, 0.5606, 0.3438, 0.5556, 0.3437, 0.6111, 0.375, 0.6111, 0.3856, 0.5556, 0.4097, 0.5556, 0.4351, 0.5556, 0.4186, 0.5556, 0.4351, 0.5556, 0.4679, 0.5556, 0.4591, 0.5556, 0.4186, 0.5556, 0.4679, 0.5556, 0.5, 0.5556, 0.5, 0.5556, 0.4591, 0.5556, 0.4679, 0.5246, 0.4591, 0.5246, 0.5, 0.5246, 0.5, 0.5246, 0.4351, 0.5246, 0.4186, 0.5246, 0.4591, 0.5246, 0.4679, 0.5246, 0.3856, 0.5246, 0.4186, 0.5246, 0.4351, 0.5246, 0.4097, 0.5246, 0.375, 0.5, 0.3438, 0.5, 0.3438, 0.5246, 0.3719, 0.5222, 0.3438, 0.5, 0.3125, 0.5, 0.3125, 0.5246, 0.3438, 0.5246, 0.3125, 0.5, 0.2812, 0.5, 0.2812, 0.5246, 0.3125, 0.5246, 0.2812, 0.5, 0.25, 0.5, 0.25, 0.5246, 0.2812, 0.5246, 0.5, 0.5286, 0.4583, 0.5286, 0.4583, 0.5515, 0.5, 0.5515, 0.4583, 0.5286, 0.4167, 0.5286, 0.4167, 0.5515, 0.4583, 0.5515, 0.4688, 0.5606, 0.4375, 0.5606, 0.4375, 0.6111, 0.4688, 0.6111, 0.5, 0.5606, 0.4688, 0.5606, 0.4688, 0.6111, 0.5, 0.6111, 0.4375, 0.5606, 0.4062, 0.5606, 0.4062, 0.6111, 0.4375, 0.6111, 0.4062, 0.5606, 0.3719, 0.5606, 0.375, 0.6111, 0.4062, 0.6111, 0.4688, 0.5, 0.4375, 0.5, 0.4375, 0.5222, 0.4688, 0.5222, 0.5, 0.5, 0.4688, 0.5, 0.4688, 0.5222, 0.5, 0.5222, 0.4375, 0.5, 0.4062, 0.5, 0.4062, 0.5222, 0.4375, 0.5222, 0.4062, 0.5, 0.375, 0.5, 0.3719, 0.5222, 0.4062, 0.5222, 0.3856, 0.5556, 0.3817, 0.5556, 0.3766, 0.5556, 0.3779, 0.5556, 0.3719, 0.5596, 0.3778, 0.5556, 0.3766, 0.5556, 0.375, 0.5556, 0.3785, 0.5515, 0.375, 0.5556, 0.3766, 0.5556, 0.3817, 0.5556, 0.3856, 0.5246, 0.3779, 0.5246, 0.3766, 0.5246, 0.3817, 0.5246, 0.3785, 0.5286, 0.3817, 0.5246, 0.3766, 0.5246, 0.375, 0.5246, 0.3719, 0.5222, 0.375, 0.5246, 0.3766, 0.5246, 0.3779, 0.5246, 0.4062, 0.5606, 0.4066, 0.5556, 0.3779, 0.5556, 0.3719, 0.5606, 0.4066, 0.5556, 0.4097, 0.5556, 0.3856, 0.5556, 0.3779, 0.5556, 0.4375, 0.5606, 0.437, 0.5556, 0.4066, 0.5556, 0.4062, 0.5606, 0.437, 0.5556, 0.4351, 0.5556, 0.4097, 0.5556, 0.4066, 0.5556, 0.4688, 0.5606, 0.4685, 0.5556, 0.437, 0.5556, 0.4375, 0.5606, 0.4685, 0.5556, 0.4679, 0.5556, 0.4351, 0.5556, 0.437, 0.5556, 0.5, 0.5606, 0.5, 0.5556, 0.4685, 0.5556, 0.4688, 0.5606, 0.5, 0.5556, 0.5, 0.5556, 0.4679, 0.5556, 0.4685, 0.5556, 0.4167, 0.5286, 0.4169, 0.5246, 0.3817, 0.5246, 0.3785, 0.5286, 0.4169, 0.5246, 0.4186, 0.5246, 0.3856, 0.5246, 0.3817, 0.5246, 0.4186, 0.5556, 0.4169, 0.5556, 0.3817, 0.5556, 0.3856, 0.5556, 0.4169, 0.5556, 0.4167, 0.5515, 0.3785, 0.5515, 0.3817, 0.5556, 0.3719, 0.5596, 0.375, 0.5556, 0.375, 0.5246, 0.3719, 0.5206, 0.375, 0.5556, 0.3785, 0.5515, 0.3785, 0.5286, 0.375, 0.5246, 0.5, 0.5246, 0.5, 0.5246, 0.4685, 0.5246, 0.4679, 0.5246, 0.5, 0.5246, 0.5, 0.5222, 0.4688, 0.5222, 0.4685, 0.5246, 0.4679, 0.5246, 0.4685, 0.5246, 0.437, 0.5246, 0.4351, 0.5246, 0.4685, 0.5246, 0.4688, 0.5222, 0.4375, 0.5222, 0.437, 0.5246, 0.4351, 0.5246, 0.437, 0.5246, 0.4066, 0.5246, 0.4097, 0.5246, 0.437, 0.5246, 0.4375, 0.5222, 0.4062, 0.5222, 0.4066, 0.5246, 0.4097, 0.5246, 0.4066, 0.5246, 0.3779, 0.5246, 0.3856, 0.5246, 0.4066, 0.5246, 0.4062, 0.5222, 0.3719, 0.5222, 0.3779, 0.5246, 0.5, 0.5286, 0.5, 0.5246, 0.4584, 0.5246, 0.4583, 0.5286, 0.5, 0.5246, 0.5, 0.5246, 0.4591, 0.5246, 0.4584, 0.5246, 0.4583, 0.5286, 0.4584, 0.5246, 0.4169, 0.5246, 0.4167, 0.5286, 0.4584, 0.5246, 0.4591, 0.5246, 0.4186, 0.5246, 0.4169, 0.5246, 0.5, 0.5556, 0.5, 0.5556, 0.4584, 0.5556, 0.4591, 0.5556, 0.5, 0.5556, 0.5, 0.5515, 0.4583, 0.5515, 0.4584, 0.5556, 0.4591, 0.5556, 0.4584, 0.5556, 0.4169, 0.5556, 0.4186, 0.5556, 0.4584, 0.5556, 0.4583, 0.5515, 0.4167, 0.5515, 0.4169, 0.5556, 0.2812, 0.5246, 0.2812, 0.5556, 0.25, 0.5556, 0.25, 0.5246, 0.2812, 0.5556, 0.2812, 0.6111, 0.25, 0.6111, 0.25, 0.5556, 0.3125, 0.5246, 0.3125, 0.5556, 0.2812, 0.5556, 0.2812, 0.5246, 0.3125, 0.5556, 0.3125, 0.6111, 0.2812, 0.6111, 0.2812, 0.5556, 0.3438, 0.5246, 0.3438, 0.5556, 0.3125, 0.5556, 0.3125, 0.5246, 0.3438, 0.5556, 0.3437, 0.6111, 0.3125, 0.6111, 0.3125, 0.5556, 0.4167, 0.5286, 0.4167, 0.5515, 0.3785, 0.5515, 0.3785, 0.5286, 0.3719, 0.5206, 0.3719, 0.5596, 0.3438, 0.5556, 0.3438, 0.5246, 0.3719, 0.5606, 0.375, 0.6111, 0.3437, 0.6111, 0.3438, 0.5556, 0.3856, 0.5556, 0.4186, 0.5556, 0.4351, 0.5556, 0.4097, 0.5556, 0.4351, 0.5556, 0.4186, 0.5556, 0.4591, 0.5556, 0.4679, 0.5556, 0.4679, 0.5556, 0.4591, 0.5556, 0.5, 0.5556, 0.5, 0.5556, 0.4679, 0.5246, 0.5, 0.5246, 0.5, 0.5246, 0.4591, 0.5246, 0.4351, 0.5246, 0.4679, 0.5246, 0.4591, 0.5246, 0.4186, 0.5246, 0.3856, 0.5246, 0.4097, 0.5246, 0.4351, 0.5246, 0.4186, 0.5246, 0.375, 0.5, 0.3719, 0.5222, 0.3438, 0.5246, 0.3438, 0.5, 0.3438, 0.5, 0.3438, 0.5246, 0.3125, 0.5246, 0.3125, 0.5, 0.3125, 0.5, 0.3125, 0.5246, 0.2812, 0.5246, 0.2812, 0.5, 0.2812, 0.5, 0.2812, 0.5246, 0.25, 0.5246, 0.25, 0.5, 0.5, 0.5286, 0.5, 0.5515, 0.4583, 0.5515, 0.4583, 0.5286, 0.4583, 0.5286, 0.4583, 0.5515, 0.4167, 0.5515, 0.4167, 0.5286, 0.4688, 0.5606, 0.4688, 0.6111, 0.4375, 0.6111, 0.4375, 0.5606, 0.5, 0.5606, 0.5, 0.6111, 0.4688, 0.6111, 0.4688, 0.5606, 0.4375, 0.5606, 0.4375, 0.6111, 0.4062, 0.6111, 0.4062, 0.5606, 0.4062, 0.5606, 0.4062, 0.6111, 0.375, 0.6111, 0.3719, 0.5606, 0.4688, 0.5, 0.4688, 0.5222, 0.4375, 0.5222, 0.4375, 0.5, 0.5, 0.5, 0.5, 0.5222, 0.4688, 0.5222, 0.4688, 0.5, 0.4375, 0.5, 0.4375, 0.5222, 0.4062, 0.5222, 0.4062, 0.5, 0.4062, 0.5, 0.4062, 0.5222, 0.3719, 0.5222, 0.375, 0.5, 0.3856, 0.5556, 0.3779, 0.5556, 0.3766, 0.5556, 0.3817, 0.5556, 0.3719, 0.5596, 0.375, 0.5556, 0.3766, 0.5556, 0.3778, 0.5556, 0.3785, 0.5515, 0.3817, 0.5556, 0.3766, 0.5556, 0.375, 0.5556, 0.3856, 0.5246, 0.3817, 0.5246, 0.3766, 0.5246, 0.3779, 0.5246, 0.3785, 0.5286, 0.375, 0.5246, 0.3766, 0.5246, 0.3817, 0.5246, 0.3719, 0.5222, 0.3779, 0.5246, 0.3766, 0.5246, 0.375, 0.5246, 0.4062, 0.5606, 0.3719, 0.5606, 0.3779, 0.5556, 0.4066, 0.5556, 0.4066, 0.5556, 0.3779, 0.5556, 0.3856, 0.5556, 0.4097, 0.5556, 0.4375, 0.5606, 0.4062, 0.5606, 0.4066, 0.5556, 0.437, 0.5556, 0.437, 0.5556, 0.4066, 0.5556, 0.4097, 0.5556, 0.4351, 0.5556, 0.4688, 0.5606, 0.4375, 0.5606, 0.437, 0.5556, 0.4685, 0.5556, 0.4685, 0.5556, 0.437, 0.5556, 0.4351, 0.5556, 0.4679, 0.5556, 0.5, 0.5606, 0.4688, 0.5606, 0.4685, 0.5556, 0.5, 0.5556, 0.5, 0.5556, 0.4685, 0.5556, 0.4679, 0.5556, 0.5, 0.5556, 0.4167, 0.5286, 0.3785, 0.5286, 0.3817, 0.5246, 0.4169, 0.5246, 0.4169, 0.5246, 0.3817, 0.5246, 0.3856, 0.5246, 0.4186, 0.5246, 0.4186, 0.5556, 0.3856, 0.5556, 0.3817, 0.5556, 0.4169, 0.5556, 0.4169, 0.5556, 0.3817, 0.5556, 0.3785, 0.5515, 0.4167, 0.5515, 0.3719, 0.5596, 0.3719, 0.5206, 0.375, 0.5246, 0.375, 0.5556, 0.375, 0.5556, 0.375, 0.5246, 0.3785, 0.5286, 0.3785, 0.5515, 0.5, 0.5246, 0.4679, 0.5246, 0.4685, 0.5246, 0.5, 0.5246, 0.5, 0.5246, 0.4685, 0.5246, 0.4688, 0.5222, 0.5, 0.5222, 0.4679, 0.5246, 0.4351, 0.5246, 0.437, 0.5246, 0.4685, 0.5246, 0.4685, 0.5246, 0.437, 0.5246, 0.4375, 0.5222, 0.4688, 0.5222, 0.4351, 0.5246, 0.4097, 0.5246, 0.4066, 0.5246, 0.437, 0.5246, 0.437, 0.5246, 0.4066, 0.5246, 0.4062, 0.5222, 0.4375, 0.5222, 0.4097, 0.5246, 0.3856, 0.5246, 0.3779, 0.5246, 0.4066, 0.5246, 0.4066, 0.5246, 0.3779, 0.5246, 0.3719, 0.5222, 0.4062, 0.5222, 0.5, 0.5286, 0.4583, 0.5286, 0.4584, 0.5246, 0.5, 0.5246, 0.5, 0.5246, 0.4584, 0.5246, 0.4591, 0.5246, 0.5, 0.5246, 0.4583, 0.5286, 0.4167, 0.5286, 0.4169, 0.5246, 0.4584, 0.5246, 0.4584, 0.5246, 0.4169, 0.5246, 0.4186, 0.5246, 0.4591, 0.5246, 0.5, 0.5556, 0.4591, 0.5556, 0.4584, 0.5556, 0.5, 0.5556, 0.5, 0.5556, 0.4584, 0.5556, 0.4583, 0.5515, 0.5, 0.5515, 0.4591, 0.5556, 0.4186, 0.5556, 0.4169, 0.5556, 0.4584, 0.5556, 0.4584, 0.5556, 0.4169, 0.5556, 0.4167, 0.5515, 0.4583, 0.5515, 0.5, 0.9967, 0.4688, 0.9967, 0.4688, 1.0, 0.5, 1.0, 0.4688, 0.9967, 0.4375, 0.9967, 0.4375, 1.0, 0.4688, 1.0, 0.4375, 0.9967, 0.4062, 0.9967, 0.4062, 1.0, 0.4375, 1.0, 0.4062, 0.9967, 0.375, 0.9967, 0.375, 1.0, 0.4062, 1.0, 0.375, 0.9967, 0.3438, 0.9967, 0.3438, 1.0, 0.375, 1.0, 0.3438, 0.9967, 0.3125, 0.9967, 0.3125, 1.0, 0.3438, 1.0, 0.3125, 0.9967, 0.2812, 0.9967, 0.2812, 1.0, 0.3125, 1.0, 0.2812, 0.9967, 0.25, 0.9967, 0.25, 1.0, 0.2812, 1.0, 0.25, 0.9967, 0.2188, 0.9967, 0.2188, 1.0, 0.25, 1.0, 0.2188, 0.9967, 0.1875, 0.9967, 0.1875, 1.0, 0.2188, 1.0, 0.1875, 0.9967, 0.1562, 0.9965, 0.1562, 1.0, 0.1875, 1.0, 0.1562, 0.9965, 0.125, 0.9958, 0.125, 1.0, 0.1562, 1.0, 0.125, 0.9958, 0.09375, 0.9946, 0.09375, 1.0, 0.125, 1.0, 0.09375, 0.9946, 0.0625, 0.9924, 0.0625, 1.0, 0.09375, 1.0, 0.0625, 0.9924, 0.03125, 0.9871, 0.03125, 1.0, 0.0625, 1.0, 0.03125, 0.9871, 0.0, 0.9561, 0.0, 1.0, 0.03125, 1.0, 0.03125, 0.6111, 0.0, 0.6111, 0.0, 0.6667, 0.03125, 0.6667, 0.03125, 0.6667, 0.0, 0.6667, 0.0, 0.7222, 0.03125, 0.7222, 0.03125, 0.7222, 0.0, 0.7222, 0.0, 0.7778, 0.03125, 0.7778, 0.03125, 0.7778, 0.0, 0.7778, 0.0, 0.8333, 0.03125, 0.8333, 0.03125, 0.8333, 0.0, 0.8333, 0.0, 0.8889, 0.03125, 0.8889, 0.03125, 0.8889, 0.0, 0.8889, 0.0, 0.9444, 0.03125, 0.9444, 0.0625, 0.6111, 0.03125, 0.6111, 0.03125, 0.6667, 0.0625, 0.6667, 0.0625, 0.6667, 0.03125, 0.6667, 0.03125, 0.7222, 0.0625, 0.7222, 0.0625, 0.7222, 0.03125, 0.7222, 0.03125, 0.7778, 0.0625, 0.7778, 0.0625, 0.7778, 0.03125, 0.7778, 0.03125, 0.8333, 0.0625, 0.8333, 0.0625, 0.8333, 0.03125, 0.8333, 0.03125, 0.8889, 0.0625, 0.8889, 0.0625, 0.8889, 0.03125, 0.8889, 0.03125, 0.9444, 0.0625, 0.9444, 0.09375, 0.6111, 0.0625, 0.6111, 0.0625, 0.6667, 0.09375, 0.6667, 0.09375, 0.6667, 0.0625, 0.6667, 0.0625, 0.7222, 0.09375, 0.7222, 0.09375, 0.7222, 0.0625, 0.7222, 0.0625, 0.7778, 0.09375, 0.7778, 0.09375, 0.7778, 0.0625, 0.7778, 0.0625, 0.8333, 0.09375, 0.8333, 0.09375, 0.8333, 0.0625, 0.8333, 0.0625, 0.8889, 0.09375, 0.8889, 0.09375, 0.8889, 0.0625, 0.8889, 0.0625, 0.9444, 0.09375, 0.9444, 0.125, 0.6111, 0.09375, 0.6111, 0.09375, 0.6667, 0.125, 0.6667, 0.125, 0.6667, 0.09375, 0.6667, 0.09375, 0.7222, 0.125, 0.7222, 0.125, 0.7222, 0.09375, 0.7222, 0.09375, 0.7778, 0.125, 0.7778, 0.125, 0.7778, 0.09375, 0.7778, 0.09375, 0.8333, 0.125, 0.8333, 0.125, 0.8333, 0.09375, 0.8333, 0.09375, 0.8889, 0.125, 0.8889, 0.125, 0.8889, 0.09375, 0.8889, 0.09375, 0.9444, 0.125, 0.9444, 0.1562, 0.6111, 0.125, 0.6111, 0.125, 0.6667, 0.1562, 0.6667, 0.1562, 0.6667, 0.125, 0.6667, 0.125, 0.7222, 0.1562, 0.7222, 0.1562, 0.7222, 0.125, 0.7222, 0.125, 0.7778, 0.1562, 0.7778, 0.1562, 0.7778, 0.125, 0.7778, 0.125, 0.8333, 0.1562, 0.8333, 0.1562, 0.8333, 0.125, 0.8333, 0.125, 0.8889, 0.1562, 0.8889, 0.1562, 0.8889, 0.125, 0.8889, 0.125, 0.9444, 0.1562, 0.9444, 0.1875, 0.6111, 0.1562, 0.6111, 0.1562, 0.6667, 0.1875, 0.6667, 0.1875, 0.6667, 0.1562, 0.6667, 0.1562, 0.7222, 0.1875, 0.7222, 0.1875, 0.7222, 0.1562, 0.7222, 0.1562, 0.7778, 0.1875, 0.7778, 0.1875, 0.7778, 0.1562, 0.7778, 0.1562, 0.8333, 0.1875, 0.8333, 0.1875, 0.8333, 0.1562, 0.8333, 0.1562, 0.8889, 0.1875, 0.8889, 0.1875, 0.8889, 0.1562, 0.8889, 0.1562, 0.9444, 0.1875, 0.9444, 0.2188, 0.6111, 0.1875, 0.6111, 0.1875, 0.6667, 0.2188, 0.6667, 0.2188, 0.6667, 0.1875, 0.6667, 0.1875, 0.7222, 0.2188, 0.7222, 0.2188, 0.7222, 0.1875, 0.7222, 0.1875, 0.7778, 0.2188, 0.7778, 0.2188, 0.7778, 0.1875, 0.7778, 0.1875, 0.8333, 0.2188, 0.8333, 0.2188, 0.8333, 0.1875, 0.8333, 0.1875, 0.8889, 0.2188, 0.8889, 0.2188, 0.8889, 0.1875, 0.8889, 0.1875, 0.9444, 0.2188, 0.9444, 0.25, 0.6111, 0.2188, 0.6111, 0.2188, 0.6667, 0.25, 0.6667, 0.25, 0.6667, 0.2188, 0.6667, 0.2188, 0.7222, 0.25, 0.7222, 0.25, 0.7222, 0.2188, 0.7222, 0.2188, 0.7778, 0.25, 0.7778, 0.25, 0.7778, 0.2188, 0.7778, 0.2188, 0.8333, 0.25, 0.8333, 0.25, 0.8333, 0.2188, 0.8333, 0.2188, 0.8889, 0.25, 0.8889, 0.25, 0.8889, 0.2188, 0.8889, 0.2188, 0.9444, 0.25, 0.9444, 0.2812, 0.6111, 0.25, 0.6111, 0.25, 0.6667, 0.2812, 0.6667, 0.2812, 0.6667, 0.25, 0.6667, 0.25, 0.7222, 0.2812, 0.7222, 0.2812, 0.7222, 0.25, 0.7222, 0.25, 0.7778, 0.2812, 0.7778, 0.2812, 0.7778, 0.25, 0.7778, 0.25, 0.8333, 0.2812, 0.8333, 0.2812, 0.8333, 0.25, 0.8333, 0.25, 0.8889, 0.2812, 0.8889, 0.2812, 0.8889, 0.25, 0.8889, 0.25, 0.9444, 0.2812, 0.9444, 0.3125, 0.6111, 0.2812, 0.6111, 0.2812, 0.6667, 0.3125, 0.6667, 0.3125, 0.6667, 0.2812, 0.6667, 0.2812, 0.7222, 0.3125, 0.7222, 0.3125, 0.7222, 0.2812, 0.7222, 0.2812, 0.7778, 0.3125, 0.7778, 0.3125, 0.7778, 0.2812, 0.7778, 0.2812, 0.8333, 0.3125, 0.8333, 0.3125, 0.8333, 0.2812, 0.8333, 0.2812, 0.8889, 0.3125, 0.8889, 0.3125, 0.8889, 0.2812, 0.8889, 0.2812, 0.9444, 0.3125, 0.9444, 0.3437, 0.6111, 0.3125, 0.6111, 0.3125, 0.6667, 0.3437, 0.6667, 0.3437, 0.6667, 0.3125, 0.6667, 0.3125, 0.7222, 0.3437, 0.7222, 0.3437, 0.7222, 0.3125, 0.7222, 0.3125, 0.7778, 0.3437, 0.7778, 0.3437, 0.7778, 0.3125, 0.7778, 0.3125, 0.8333, 0.3438, 0.8333, 0.3438, 0.8333, 0.3125, 0.8333, 0.3125, 0.8889, 0.3438, 0.8889, 0.3438, 0.8889, 0.3125, 0.8889, 0.3125, 0.9444, 0.3438, 0.9444, 0.375, 0.6111, 0.3437, 0.6111, 0.3437, 0.6667, 0.375, 0.6667, 0.375, 0.6667, 0.3437, 0.6667, 0.3437, 0.7222, 0.375, 0.7222, 0.375, 0.7222, 0.3437, 0.7222, 0.3437, 0.7778, 0.375, 0.7778, 0.375, 0.7778, 0.3437, 0.7778, 0.3438, 0.8333, 0.375, 0.8333, 0.375, 0.8333, 0.3438, 0.8333, 0.3438, 0.8889, 0.375, 0.8889, 0.375, 0.8889, 0.3438, 0.8889, 0.3438, 0.9444, 0.375, 0.9444, 0.4062, 0.6111, 0.375, 0.6111, 0.375, 0.6667, 0.4062, 0.6667, 0.4062, 0.6667, 0.375, 0.6667, 0.375, 0.7222, 0.4062, 0.7222, 0.4062, 0.7222, 0.375, 0.7222, 0.375, 0.7778, 0.4062, 0.7778, 0.4062, 0.7778, 0.375, 0.7778, 0.375, 0.8333, 0.4062, 0.8333, 0.4062, 0.8333, 0.375, 0.8333, 0.375, 0.8889, 0.4062, 0.8889, 0.4062, 0.8889, 0.375, 0.8889, 0.375, 0.9444, 0.4062, 0.9444, 0.4375, 0.6111, 0.4062, 0.6111, 0.4062, 0.6667, 0.4355, 0.6645, 0.4375, 0.7222, 0.4375, 0.7222, 0.4375, 0.6667, 0.4375, 0.6667, 0.4375, 0.7778, 0.4375, 0.7778, 0.4375, 0.7222, 0.4375, 0.7222, 0.4375, 0.8333, 0.4375, 0.8333, 0.4375, 0.7778, 0.4375, 0.7778, 0.4375, 0.8889, 0.4062, 0.8889, 0.4062, 0.9444, 0.4375, 0.9444, 0.4375, 0.6667, 0.4375, 0.6667, 0.4688, 0.6667, 0.4688, 0.6667, 0.4688, 0.8333, 0.4688, 0.8333, 0.4375, 0.8333, 0.4375, 0.8333, 0.4688, 0.8889, 0.4375, 0.8889, 0.4375, 0.9444, 0.4688, 0.9444, 0.4688, 0.6667, 0.4688, 0.6667, 0.5, 0.6667, 0.5, 0.6667, 0.5, 0.8333, 0.5, 0.8333, 0.4688, 0.8333, 0.4688, 0.8333, 0.5, 0.8889, 0.4688, 0.8889, 0.4688, 0.9444, 0.5, 0.9444, 0.5, 0.8441, 0.4688, 0.8419, 0.4688, 0.8889, 0.5, 0.8889, 0.4688, 0.8419, 0.4348, 0.8376, 0.4375, 0.8889, 0.4688, 0.8889, 0.4332, 0.7778, 0.4062, 0.7778, 0.4062, 0.8333, 0.4349, 0.8362, 0.5, 0.6111, 0.4688, 0.6111, 0.4688, 0.6581, 0.5, 0.6559, 0.4355, 0.8355, 0.4062, 0.8333, 0.4062, 0.8889, 0.4375, 0.8889, 0.4332, 0.7222, 0.4062, 0.7222, 0.4062, 0.7778, 0.4332, 0.7778, 0.4688, 0.6111, 0.4375, 0.6111, 0.4348, 0.6624, 0.4688, 0.6581, 0.4349, 0.6638, 0.4062, 0.6667, 0.4062, 0.7222, 0.4332, 0.7222, 0.4349, 0.8362, 0.4375, 0.8333, 0.4375, 0.7778, 0.4332, 0.7778, 0.4375, 0.8333, 0.4375, 0.8333, 0.4375, 0.7778, 0.4375, 0.7778, 0.4332, 0.7778, 0.4375, 0.7778, 0.4375, 0.7222, 0.4332, 0.7222, 0.4375, 0.7778, 0.4375, 0.7778, 0.4375, 0.7222, 0.4375, 0.7222, 0.4332, 0.7222, 0.4375, 0.7222, 0.4375, 0.6667, 0.4349, 0.6638, 0.4375, 0.7222, 0.4375, 0.7222, 0.4375, 0.6667, 0.4375, 0.6667, 0.4688, 0.6667, 0.4688, 0.6667, 0.4375, 0.6667, 0.4375, 0.6667, 0.4688, 0.6667, 0.4688, 0.6581, 0.4348, 0.6624, 0.4375, 0.6667, 0.4688, 0.8419, 0.4688, 0.8333, 0.4375, 0.8333, 0.4348, 0.8376, 0.4688, 0.8333, 0.4688, 0.8333, 0.4375, 0.8333, 0.4375, 0.8333, 0.5, 0.6667, 0.5, 0.6667, 0.4688, 0.6667, 0.4688, 0.6667, 0.5, 0.6667, 0.5, 0.6559, 0.4688, 0.6581, 0.4688, 0.6667, 0.5, 0.8441, 0.5, 0.8333, 0.4688, 0.8333, 0.4688, 0.8419, 0.5, 0.8333, 0.5, 0.8333, 0.4688, 0.8333, 0.4688, 0.8333, 0.4062, 1.0, 0.4062, 1.0, 0.4375, 1.0, 0.4375, 1.0, 0.4688, 1.0, 0.4688, 1.0, 0.5, 1.0, 0.5, 1.0, 0.375, 1.0, 0.375, 1.0, 0.4062, 1.0, 0.4062, 1.0, 0.4375, 1.0, 0.4375, 1.0, 0.4688, 1.0, 0.4688, 1.0, 0.03125, 1.0, 0.03125, 1.0, 0.0625, 1.0, 0.0625, 1.0, 0.0, 1.0, 0.0, 1.0, 0.03125, 1.0, 0.03125, 1.0, 0.4164, 0.8866, 0.0, 0.0, 0.0, 0.0, 0.4485, 0.8971, 0.3694, 0.8393, 0.05812, 0.1308, 0.0, 0.0, 0.4164, 0.8866, 0.3516, 0.8692, 0.3285, 0.8556, -0.0008756, -0.01811, 0.3694, 0.8393, 0.005811, 0.1011, 0.003177, 0.1017, 0.0, 0.0, -0.0008756, -0.01811, 0.003177, 0.1017, 0.0, 0.1017, 0.0, 0.0, 0.0, 0.0, 0.2812, 1.0, 0.2812, 1.0, 0.3125, 1.0, 0.3125, 1.0, 0.1562, 1.0, 0.1562, 1.0, 0.1875, 1.0, 0.1875, 1.0, 0.25, 1.0, 0.25, 1.0, 0.2812, 1.0, 0.2812, 1.0, 0.3438, 1.0, 0.3438, 1.0, 0.375, 1.0, 0.375, 1.0, 0.125, 1.0, 0.125, 1.0, 0.1562, 1.0, 0.1562, 1.0, 0.2188, 1.0, 0.2188, 1.0, 0.25, 1.0, 0.25, 1.0, 0.3125, 1.0, 0.3125, 1.0, 0.3438, 1.0, 0.3438, 1.0, 0.1875, 1.0, 0.1875, 1.0, 0.2188, 1.0, 0.2188, 1.0, 0.0625, 1.0, 0.0, 0.0, 0.0, 0.0, 0.09375, 1.0, 0.02978, 0.9822, 0.0, 0.9823, 0.0, 0.8795, 0.02748, 0.8795, 0.02748, 0.8795, 0.0, 0.8795, 0.0, 0.7683, 0.02401, 0.7683, 0.02401, 0.7683, 0.0, 0.7683, 0.0, 0.6572, 0.02054, 0.6572, 0.02054, 0.6572, 0.0, 0.6572, 0.0, 0.5461, 0.01707, 0.5461, 0.01707, 0.5461, 0.0, 0.5461, 0.0, 0.435, 0.01359, 0.435, 0.01359, 0.435, 0.0, 0.435, 0.0, 0.3239, 0.01012, 0.3239, 0.01012, 0.3239, 0.0, 0.3239, 0.0, 0.2128, 0.00665, 0.2128, 0.00665, 0.2128, 0.0, 0.2128, 0.0, 0.1017, 0.003177, 0.1017, 0.05651, 0.981, 0.02978, 0.9822, 0.02748, 0.8795, 0.05032, 0.8746, 0.05032, 0.8746, 0.02748, 0.8795, 0.02401, 0.7683, 0.04396, 0.7641, 0.04396, 0.7641, 0.02401, 0.7683, 0.02054, 0.6572, 0.0376, 0.6536, 0.0376, 0.6536, 0.02054, 0.6572, 0.01707, 0.5461, 0.03124, 0.5431, 0.03124, 0.5431, 0.01707, 0.5461, 0.01359, 0.435, 0.02488, 0.4326, 0.02488, 0.4326, 0.01359, 0.435, 0.01012, 0.3239, 0.01852, 0.3221, 0.01852, 0.3221, 0.01012, 0.3239, 0.00665, 0.2128, 0.01216, 0.2116, 0.01216, 0.2116, 0.00665, 0.2128, 0.003177, 0.1017, 0.005811, 0.1011, 0.0625, 1.0, 0.001425, 0.0228, 0.0, 0.0, 0.0625, 1.0, 0.001425, 0.0228, 0.001286, 0.02058, 0.0, 0.0, 0.0, 0.0, 0.04561, 0.6678, 0.04655, 0.7448, 0.04802, 0.7683, 0.04108, 0.6572, 0.03985, 0.5602, 0.04561, 0.6678, 0.04108, 0.6572, 0.03413, 0.5461, 0.03408, 0.4525, 0.03985, 0.5602, 0.03413, 0.5461, 0.02719, 0.435, 0.02832, 0.3448, 0.03408, 0.4525, 0.02719, 0.435, 0.02024, 0.3239, 0.02256, 0.2371, 0.02832, 0.3448, 0.02024, 0.3239, 0.0133, 0.2128, 0.01679, 0.1295, 0.02256, 0.2371, 0.0133, 0.2128, 0.006355, 0.1017, 0.3648, 0.9729, 0.375, 1.0, 0.3438, 1.0, 0.3346, 0.9757, 0.0, 0.0, 0.0, 0.0, 0.375, 1.0, 0.3634, 0.9691, 0.03125, 0.9444, 0.0, 0.9444, 0.0, 0.9561, 0.03125, 0.9871, 0.0625, 0.9444, 0.03125, 0.9444, 0.03125, 0.9871, 0.0625, 0.9924, 0.09375, 0.9444, 0.0625, 0.9444, 0.0625, 0.9924, 0.09375, 0.9946, 0.125, 0.9444, 0.09375, 0.9444, 0.09375, 0.9946, 0.125, 0.9958, 0.1562, 0.9444, 0.125, 0.9444, 0.125, 0.9958, 0.1562, 0.9965, 0.1875, 0.9444, 0.1562, 0.9444, 0.1562, 0.9965, 0.1875, 0.9967, 0.2188, 0.9444, 0.1875, 0.9444, 0.1875, 0.9967, 0.2188, 0.9967, 0.25, 0.9444, 0.2188, 0.9444, 0.2188, 0.9967, 0.25, 0.9967, 0.2812, 0.9444, 0.25, 0.9444, 0.25, 0.9967, 0.2812, 0.9967, 0.3125, 0.9444, 0.2812, 0.9444, 0.2812, 0.9967, 0.3125, 0.9967, 0.3438, 0.9444, 0.3125, 0.9444, 0.3125, 0.9967, 0.3438, 0.9967, 0.375, 0.9444, 0.3438, 0.9444, 0.3438, 0.9967, 0.375, 0.9967, 0.4062, 0.9444, 0.375, 0.9444, 0.375, 0.9967, 0.4062, 0.9967, 0.4375, 0.9444, 0.4062, 0.9444, 0.4062, 0.9967, 0.4375, 0.9967, 0.4688, 0.9444, 0.4375, 0.9444, 0.4375, 0.9967, 0.4688, 0.9967, 0.5, 0.9444, 0.4688, 0.9444, 0.4688, 0.9967, 0.5, 0.9967, 0.0, 0.0, 0.0, 0.0, 0.01016, 0.02708, 0.0, 0.0, 0.0116, 0.03095, 0.3648, 0.9729, 0.3346, 0.9757, 0.01679, 0.1295, 0.3438, 1.0, 0.3125, 1.0, 0.3044, 0.9787, 0.3346, 0.9757, 0.3125, 1.0, 0.2812, 1.0, 0.2742, 0.9817, 0.3044, 0.9787, 0.2812, 1.0, 0.25, 1.0, 0.244, 0.9847, 0.2742, 0.9817, 0.25, 1.0, 0.2188, 1.0, 0.2138, 0.9877, 0.244, 0.9847, 0.2188, 1.0, 0.1875, 1.0, 0.1835, 0.9907, 0.2138, 0.9877, 0.1875, 1.0, 0.0, 0.0, 0.001286, 0.02058, 0.1835, 0.9907, 0.05334, 0.8534, 0.04655, 0.7448, 0.001286, 0.02058, 0.001425, 0.0228, 0.0625, 1.0, 0.05334, 0.8534, 0.001425, 0.0228, 0.0625, 1.0, 0.0, 1.0, 0.0, 1.0, 0.03125, 1.0, 0.03125, 1.0, 0.03125, 1.0, 0.03125, 1.0, 0.0625, 1.0, 0.0625, 1.0, 0.4375, 1.0, 0.4375, 1.0, 0.4688, 1.0, 0.4688, 1.0, 0.375, 1.0, 0.375, 1.0, 0.4062, 1.0, 0.4062, 1.0, 0.4688, 1.0, 0.4688, 1.0, 0.5, 1.0, 0.5, 1.0, 0.4062, 1.0, 0.4062, 1.0, 0.4375, 1.0, 0.4375, 1.0, 0.0625, 1.0, 0.05497, 0.8795, 0.05334, 0.8534, 0.0625, 1.0, 0.05497, 0.8795, 0.04802, 0.7683, 0.04655, 0.7448, 0.05334, 0.8534, 0.0, 0.0, 0.0116, 0.03095, 0.01679, 0.1295, 0.006355, 0.1017, 0.0, 0.0, 0.0, 0.0, 0.3634, 0.9691, 0.01016, 0.02708, 0.3346, 0.9757, 0.3044, 0.9787, 0.02256, 0.2371, 0.01679, 0.1295, 0.3044, 0.9787, 0.2742, 0.9817, 0.02832, 0.3448, 0.02256, 0.2371, 0.2742, 0.9817, 0.244, 0.9847, 0.03408, 0.4525, 0.02832, 0.3448, 0.244, 0.9847, 0.2138, 0.9877, 0.03985, 0.5602, 0.03408, 0.4525, 0.2138, 0.9877, 0.1835, 0.9907, 0.04561, 0.6678, 0.03985, 0.5602, 0.1835, 0.9907, 0.001286, 0.02058, 0.04655, 0.7448, 0.04561, 0.6678, 0.0, 1.0, 0.0, 1.0, 0.03125, 1.0, 0.03125, 1.0, 0.03125, 1.0, 0.03125, 1.0, 0.0625, 1.0, 0.0625, 1.0, 0.4375, 1.0, 0.4375, 1.0, 0.4688, 1.0, 0.4688, 1.0, 0.375, 1.0, 0.375, 1.0, 0.4062, 1.0, 0.4062, 1.0, 0.4688, 1.0, 0.4688, 1.0, 0.5, 1.0, 0.5, 1.0, 0.4062, 1.0, 0.4062, 1.0, 0.4375, 1.0, 0.4375, 1.0, 0.4485, 0.8971, 0.5, 1.0, 0.4688, 1.0, 0.4164, 0.8866, 0.4164, 0.8866, 0.4688, 1.0, 0.4375, 1.0, 0.3694, 0.8393, 0.3694, 0.8393, 0.4375, 1.0, 0.4062, 1.0, 0.3516, 0.8692, 0.3516, 0.8692, 0.4062, 1.0, 0.375, 1.0, 0.3285, 0.8556, 0.05651, 0.981, 0.0625, 1.0, 0.03125, 1.0, 0.02978, 0.9822, 0.02978, 0.9822, 0.03125, 1.0, 0.0, 1.0, 0.0, 0.9823, 0.3285, 0.8556, 0.375, 1.0, 0.0, 0.0, -0.0008756, -0.01811, -0.0008756, -0.01811, 0.0, 0.0, 0.006355, 0.1017, 0.005811, 0.1011, 0.05032, 0.8746, 0.05497, 0.8795, 0.0625, 1.0, 0.05651, 0.981, 0.04396, 0.7641, 0.04802, 0.7683, 0.05497, 0.8795, 0.05032, 0.8746, 0.0376, 0.6536, 0.04108, 0.6572, 0.04802, 0.7683, 0.04396, 0.7641, 0.03124, 0.5431, 0.03413, 0.5461, 0.04108, 0.6572, 0.0376, 0.6536, 0.02488, 0.4326, 0.02719, 0.435, 0.03413, 0.5461, 0.03124, 0.5431, 0.01852, 0.3221, 0.02024, 0.3239, 0.02719, 0.435, 0.02488, 0.4326, 0.01216, 0.2116, 0.0133, 0.2128, 0.02024, 0.3239, 0.01852, 0.3221, 0.005811, 0.1011, 0.006355, 0.1017, 0.0133, 0.2128, 0.01216, 0.2116])
me_cylinder_003.update()
me_plane_001 = bpy.data.meshes.new('Plane.001')
me_plane_001.from_pydata([(-0.4914, -1.02, -0.6825), (-0.194, 4.299, 0.2856), (-0.194, 4.454, 0.7297), (-0.4947, -0.3674, -1.46), (-0.4914, -0.5309, -1.094), (-0.1901, 4.03, -0.06187), (0.0, -1.02, -0.5883), (0.0, 4.454, 0.8239), (-0.3016, -1.02, -0.5804), (-0.2306, 4.454, 0.7989), (0.0, 0.49, -0.1888), (-0.4907, 0.9812, -1.304), (-0.4914, 0.6855, -0.6685), (-0.4914, 0.5167, -0.2761), (-0.3016, 0.493, -0.1801), (-0.3407, 1.483, -0.9281), (-0.2325, 1.237, -0.006707), (0.0, 1.228, -0.0003566), (-0.3407, 1.393, -0.5762), (-0.3407, 1.26, -0.08612), (-0.4914, -0.989, -0.6733), (-0.5014, 0.3243, -0.9119), (0.0, -1.015, -0.5871), (-0.4947, -0.1228, -1.427), (-0.3016, -1.012, -0.5782), (-0.1905, 4.058, -0.02596), (-0.4947, -0.3985, -1.284), (-0.4907, 0.968, -1.261), (-0.3407, 1.472, -0.8841), (-0.503, 0.3772, -1.138), (-0.4907, 0.9496, -1.307), (-0.3016, 0.4625, -0.1892), (-0.4914, 0.4862, -0.2852), (-0.4969, 0.5506, -0.8591), (0.0, 0.4595, -0.1979), (-0.4985, 0.6035, -1.085), (-0.3389, 1.515, -0.9173), (-0.2325, 1.27, 0.001474), (0.0, 1.26, 0.007979), (-0.3391, 1.425, -0.5667), (-0.3392, 1.293, -0.07779), (-0.3389, 1.504, -0.8735), (-0.2072, 4.454, 0.7546), (-0.4667, -1.02, -0.6691), (-0.4665, 0.5136, -0.2635), (-0.3184, 1.256, -0.06973), (-0.4664, -0.9921, -0.6608), (-0.4665, 0.4831, -0.2726), (-0.317, 1.288, -0.06128), (-0.1952, 3.944, -0.09114), (-0.2307, 4.366, 0.7768), (-0.1955, 3.972, -0.05458), (0.0, 4.366, 0.8014), (-0.1984, 4.212, 0.2598), (-0.1981, 4.366, 0.7072), (-0.2102, 4.366, 0.7319), (-0.4914, 0.655, -0.6775), (-0.4914, -0.4791, -1.079), (-0.5305, -0.3215, -1.37), (-0.4916, 0.9362, -1.262), (-0.4962, 0.5692, -0.829), (-0.5017, 0.2943, -0.8933), (-0.5037, 0.3586, -1.168), (-0.4982, 0.6335, -1.104)], [], [(19, 18, 12, 13), (59, 56, 12, 27), (16, 14, 10, 17), (45, 44, 14, 16), (20, 57, 4, 0), (51, 53, 1, 25), (22, 24, 8, 6), (46, 20, 0, 43), (27, 12, 18, 28), (48, 45, 16, 37), (37, 16, 17, 38), (40, 39, 18, 19), (47, 32, 20, 46), (34, 31, 24, 22), (32, 56, 57, 20), (26, 4, 57, 58), (3, 26, 58, 23), (11, 27, 28, 15), (49, 51, 25, 5), (30, 59, 27, 11), (23, 58, 59, 30), (13, 12, 56, 32), (10, 14, 31, 34), (44, 13, 32, 47), (15, 28, 41, 36), (54, 53, 39, 40), (50, 37, 38, 52), (55, 48, 37, 50), (28, 18, 39, 41), (54, 40, 48, 55), (14, 44, 47, 31), (31, 47, 46, 24), (40, 19, 45, 48), (24, 46, 43, 8), (19, 13, 44, 45), (2, 54, 55, 42), (42, 55, 50, 9), (9, 50, 52, 7), (2, 1, 53, 54), (36, 41, 51, 49), (41, 39, 53, 51), (60, 61, 57, 56), (61, 62, 58, 57), (62, 63, 59, 58), (63, 60, 56, 59), (33, 21, 61, 60), (21, 29, 62, 61), (29, 35, 63, 62), (35, 33, 60, 63)])
me_plane_001.polygons.foreach_set('use_smooth', [True] * 49)
_uv = me_plane_001.uv_layers.new(name='UVMap')
_uv.uv.foreach_set('vector', [0.0, 0.0, 0.0, 0.0, 0.0, 0.0, 0.0, 0.0, 0.0, 0.0, 0.0, 0.0, 0.0, 0.0, 0.0, 0.0, 0.0, 0.0, 0.0, 0.0, 0.0, 0.0, 0.0, 0.0, 0.0, 0.0, 0.0, 0.0, 0.0, 0.0, 0.0, 0.0, 0.0, 0.0, 0.0, 0.0, 0.0, 0.0, 0.0, 0.0, 0.0, 0.0, 0.0, 0.0, 0.0, 0.0, 0.0, 0.0, 0.0, 0.0, 0.0, 0.0, 0.0, 0.0, 0.0, 0.0, 0.0, 0.0, 0.0, 0.0, 0.0, 0.0, 0.0, 0.0, 0.0, 0.0, 0.0, 0.0, 0.0, 0.0, 0.0, 0.0, 0.0, 0.0, 0.0, 0.0, 0.0, 0.0, 0.0, 0.0, 0.0, 0.0, 0.0, 0.0, 0.0, 0.0, 0.0, 0.0, 0.0, 0.0, 0.0, 0.0, 0.0, 0.0, 0.0, 0.0, 0.0, 0.0, 0.0, 0.0, 0.0, 0.0, 0.0, 0.0, 0.0, 0.0, 0.0, 0.0, 0.0, 0.0, 0.0, 0.0, 0.0, 0.0, 0.0, 0.0, 0.0, 0.0, 0.0, 0.0, 0.0, 0.0, 0.0, 0.0, 0.0, 0.0, 0.0, 0.0, 0.0, 0.0, 0.0, 0.0, 0.0, 0.0, 0.0, 0.0, 0.0, 0.0, 0.0, 0.0, 0.0, 0.0, 0.0, 0.0, 0.0, 0.0, 0.0, 0.0, 0.0, 0.0, 0.0, 0.0, 0.0, 0.0, 0.0, 0.0, 0.0, 0.0, 0.0, 0.0, 0.0, 0.0, 0.0, 0.0, 0.0, 0.0, 0.0, 0.0, 0.0, 0.0, 0.0, 0.0, 0.0, 0.0, 0.0, 0.0, 0.0, 0.0, 0.0, 0.0, 0.0, 0.0, 0.0, 0.0, 0.0, 0.0, 0.0, 0.0, 0.0, 0.0, 0.0, 0.0, 0.0, 0.0, 0.0, 0.0, 0.0, 0.0, 0.0, 0.0, 0.0, 0.0, 0.0, 0.0, 0.0, 0.0, 0.0, 0.0, 0.0, 0.0, 0.0, 0.0, 0.0, 0.0, 0.0, 0.0, 0.0, 0.0, 0.0, 0.0, 0.0, 0.0, 0.0, 0.0, 0.0, 0.0, 0.0, 0.0, 0.0, 0.0, 0.0, 0.0, 0.0, 0.0, 0.0, 0.0, 0.0, 0.0, 0.0, 0.0, 0.0, 0.0, 0.0, 0.0, 0.0, 0.0, 0.0, 0.0, 0.0, 0.0, 0.0, 0.0, 0.0, 0.0, 0.0, 0.0, 0.0, 0.0, 0.0, 0.0, 0.0, 0.0, 0.0, 0.0, 0.0, 0.0, 0.0, 0.0, 0.0, 0.0, 0.0, 0.0, 0.0, 0.0, 0.0, 0.0, 0.0, 0.0, 0.0, 0.0, 0.0, 0.0, 0.0, 0.0, 0.0, 0.0, 0.0, 0.0, 0.0, 0.0, 0.0, 0.0, 0.0, 0.0, 0.0, 0.0, 0.0, 0.0, 0.0, 0.0, 0.0, 0.0, 0.0, 0.0, 0.0, 0.0, 0.0, 0.0, 0.0, 0.0, 0.0, 0.0, 0.0, 0.0, 0.0, 0.0, 0.0, 0.0, 0.0, 0.0, 0.0, 0.0, 0.0, 0.0, 0.0, 0.0, 0.0, 0.0, 0.0, 0.0, 0.0, 0.0, 0.0, 0.0, 0.0, 0.0, 0.0, 0.0, 0.0, 0.0, 0.0, 0.0, 0.0, 0.0, 0.0, 0.0, 0.0, 0.0, 0.0, 0.0, 0.0, 0.0, 0.0, 0.0, 0.0, 0.0, 0.0, 0.0, 0.0, 0.0, 0.0, 0.0, 0.0, 0.0, 0.0, 0.0, 0.0, 0.0, 0.0, 0.0, 0.0, 0.0, 0.0, 0.0, 0.0, 0.0, 0.0, 0.0, 0.0, 0.0, 0.0, 0.0, 0.0, 0.0, 0.0, 0.0, 0.0, 0.0, 0.0, 0.0, 0.0, 0.0])
me_plane_001.update()

# ---- objects
ob_cylinder_001 = bpy.data.objects.new('Cylinder.001', me_cylinder_003)
ob_plane = bpy.data.objects.new('Plane', me_plane_001)

# ---- transforms, parenting, visibility, modifiers, constraints
ob_cylinder_001.location = (0.0, 0.0, 0.0)
_m = ob_cylinder_001.modifiers.new('Subdivision', 'SUBSURF')
_m.show_render = False
_m.levels = 2
_m = ob_cylinder_001.modifiers.new('Auto Smooth', 'NODES')
_m.node_group = ng_auto_smooth
_gi = [s.identifier for s in ng_auto_smooth.interface.items_tree if s.item_type == 'SOCKET' and s.in_out == 'INPUT']
_m[_gi[1]] = 0.5236  # Angle
ob_plane.location = (0.0, 0.0, 2.945)
ob_plane.rotation_euler = (0.03997, -8.872e-18, -1.773e-19)
_m = ob_plane.modifiers.new('Mirror', 'MIRROR')
_m.use_clip = True
_m = ob_plane.modifiers.new('Solidify', 'SOLIDIFY')
_m.thickness = 0.1
_m.offset = 1.0
_m.use_even_offset = True
_m.use_quality_normals = True
_m = ob_plane.modifiers.new('Subdivision', 'SUBSURF')
_m.levels = 2

# ---- collection membership
scene.collection.objects.link(ob_cylinder_001)
scene.collection.objects.link(ob_plane)

# ---- scene / render settings (as saved in the file)
scene.frame_start = 1; scene.frame_end = 250; scene.frame_set(0)
scene.render.engine = 'BLENDER_EEVEE_NEXT'
scene.cycles.sampling_pattern = 'TABULATED_SOBOL'
bpy.context.view_layer.update()

# ---- added for rendering (the .blend has no active camera and no usable light): camera, sun
cam_auto = bpy.data.cameras.new('AutoCamera')
cam_auto.lens = 50.0
cam_auto.sensor_width = 36.0
cam_auto.clip_end = 1000.0
ob_auto_camera = bpy.data.objects.new('AutoCamera', cam_auto)
scene.collection.objects.link(ob_auto_camera)
ob_auto_camera.location = (7.5321, -7.49482, 7.48145)
ob_auto_camera.rotation_euler = (1.09748, -7.21219e-08, 0.694738)
scene.camera = ob_auto_camera
light_auto_sun = bpy.data.lights.new('AutoSun', 'SUN')
light_auto_sun.energy = 3.0
light_auto_sun.angle = 0.0523599
ob_auto_sun = bpy.data.objects.new('AutoSun', light_auto_sun)
scene.collection.objects.link(ob_auto_sun)
ob_auto_sun.rotation_euler = (0.872665, 0.174533, 0.523599)
bpy.context.view_layer.update()
